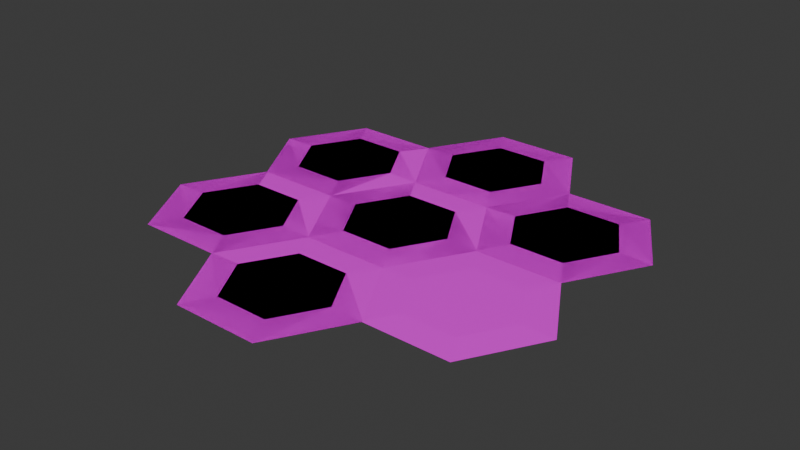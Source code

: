 # Source: ConstructionZone.blend  (saved by Blender 4.0.36; exported with 4.5.12 LTS)
import bpy
from mathutils import Matrix  # noqa: F401  (used for matrix-valued properties, if any)

bpy.ops.wm.read_factory_settings(use_empty=True)
scene = bpy.context.scene
scene.name = 'Scene'

# ---- collections
col_collection = bpy.data.collections.new('Collection'); scene.collection.children.link(col_collection)
col_misc = bpy.data.collections.new('Misc'); scene.collection.children.link(col_misc)
col_zone_double = bpy.data.collections.new('Zone.Double'); scene.collection.children.link(col_zone_double)
col_zone_tripple = bpy.data.collections.new('Zone.Tripple'); scene.collection.children.link(col_zone_tripple)
col_zone_quad = bpy.data.collections.new('Zone.Quad'); scene.collection.children.link(col_zone_quad)
col_zone_quint = bpy.data.collections.new('Zone.Quint'); scene.collection.children.link(col_zone_quint)
col_zone_sext = bpy.data.collections.new('Zone.Sext'); scene.collection.children.link(col_zone_sext)
col_zone_sept = bpy.data.collections.new('Zone.Sept'); scene.collection.children.link(col_zone_sept)

# ---- images (referenced by path relative to the original .blend; pixels are not part of the script)
import os
ASSET_DIR = os.environ.get("B2B_ASSET_DIR", "")  # directory of the original .blend (textures are referenced by path, not embedded)
HERE = os.path.dirname(os.path.abspath(__file__))  # packed textures are extracted next to this script under _unpacked/

def load_image(name, relpath, width, height, colorspace="sRGB"):
    """Load a texture the original file referenced (path relative to the .blend, or extracted next to this script)."""
    p = next((c for c in (os.path.join(HERE, relpath), os.path.join(ASSET_DIR, relpath)) if relpath and os.path.exists(c)), "")
    if p:
        img = bpy.data.images.load(p, check_existing=True)
        img.name = name
    else:  # same state as the original file: an image datablock whose file is absent (Cycles renders it pink)
        img = bpy.data.images.new(name, width, height)
        img.source = "FILE"
        img.filepath = "//" + (relpath or name)
    img.colorspace_settings.name = colorspace
    return img
img_dirt01_png = load_image('dirt01.png', 'dirt01.png', 1024, 1024, 'sRGB')
img_path_png_001 = load_image('path.png.001', 'path.png', 1024, 1024, 'sRGB')
img_hazardlines_png = load_image('HazardLines.png', 'HazardLines.png', 1024, 1024, 'sRGB')

# ---- materials (node trees are filled in below, after node groups)
mat_dirt = bpy.data.materials.new('Dirt')
mat_dirt.use_transparent_shadow = False
mat_path_001 = bpy.data.materials.new('Path.001')
mat_path_001.use_transparent_shadow = False
mat_constructionsign = bpy.data.materials.new('ConstructionSign')
mat_constructionsign.use_transparent_shadow = False

# ---- node groups
ng_auto_smooth = bpy.data.node_groups.new('Auto Smooth', 'GeometryNodeTree')
_s = ng_auto_smooth.interface.new_socket(name='Geometry', in_out='OUTPUT', socket_type='NodeSocketGeometry')
_s = ng_auto_smooth.interface.new_socket(name='Geometry', in_out='INPUT', socket_type='NodeSocketGeometry')
_s = ng_auto_smooth.interface.new_socket(name='Angle', in_out='INPUT', socket_type='NodeSocketFloat')
_s.subtype = 'ANGLE'
_s.min_value = 0.0
_s.max_value = 3.142
ng_auto_smooth.is_modifier = True
_N = ng_auto_smooth.nodes; _L = ng_auto_smooth.links
n0 = _N.new('NodeGroupOutput'); n0.name = 'Group Output'; n0.location = (480, -100)
n1 = _N.new('NodeGroupInput'); n1.name = 'Group Input'; n1.location = (-420, -300)
n2 = _N.new('NodeGroupInput'); n2.name = 'Group Input.001'; n2.location = (-60, -100)
n3 = _N.new('GeometryNodeSetShadeSmooth'); n3.name = 'Set Shade Smooth'; n3.location = (120, -100)
n3.domain = 'EDGE'
n4 = _N.new('GeometryNodeSetShadeSmooth'); n4.name = 'Set Shade Smooth.001'; n4.location = (300, -100)
n5 = _N.new('GeometryNodeInputMeshEdgeAngle'); n5.name = 'Edge Angle'; n5.location = (-420, -220)
n6 = _N.new('GeometryNodeInputEdgeSmooth'); n6.name = 'Is Edge Smooth'; n6.location = (-60, -160)
n7 = _N.new('GeometryNodeInputShadeSmooth'); n7.name = 'Is Face Smooth'; n7.location = (-240, -340)
n8 = _N.new('FunctionNodeBooleanMath'); n8.name = 'Boolean Math'; n8.location = (-60, -220)
n9 = _N.new('FunctionNodeCompare'); n9.name = 'Compare'; n9.location = (-240, -180)
n9.operation = 'LESS_EQUAL'
_L.new(n5.outputs[0], n9.inputs[0])
_L.new(n4.outputs[0], n0.inputs[0])
_L.new(n1.outputs[1], n9.inputs[1])
_L.new(n9.outputs[0], n8.inputs[0])
_L.new(n7.outputs[0], n8.inputs[1])
_L.new(n2.outputs[0], n3.inputs[0])
_L.new(n6.outputs[0], n3.inputs[1])
_L.new(n3.outputs[0], n4.inputs[0])
_L.new(n8.outputs[0], n3.inputs[2])
n0.is_active_output = True

# ---- material node trees
mat_dirt.use_nodes = True; mat_dirt.node_tree.nodes.clear()
_N = mat_dirt.node_tree.nodes; _L = mat_dirt.node_tree.links
n0 = _N.new('ShaderNodeBsdfPrincipled'); n0.name = 'Principled BSDF'; n0.location = (10, 300)
n0.inputs[3].default_value = 1.45
n0.inputs[13].default_value = 0.0
n1 = _N.new('ShaderNodeOutputMaterial'); n1.name = 'Material Output'; n1.location = (300, 300)
n2 = _N.new('ShaderNodeTexImage'); n2.name = 'Image Texture'; n2.location = (-280, 280)
n2.image = img_dirt01_png
_L.new(n0.outputs[0], n1.inputs[0])
_L.new(n2.outputs[0], n0.inputs[0])
n1.is_active_output = True
mat_path_001.use_nodes = True; mat_path_001.node_tree.nodes.clear()
_N = mat_path_001.node_tree.nodes; _L = mat_path_001.node_tree.links
n0 = _N.new('ShaderNodeBsdfPrincipled'); n0.name = 'Principled BSDF'; n0.location = (10, 300)
n0.inputs[3].default_value = 1.45
n0.inputs[13].default_value = 0.0
n1 = _N.new('ShaderNodeOutputMaterial'); n1.name = 'Material Output'; n1.location = (300, 300)
n2 = _N.new('ShaderNodeTexImage'); n2.name = 'Image Texture'; n2.location = (-280, 280)
n2.image = img_path_png_001
_L.new(n0.outputs[0], n1.inputs[0])
_L.new(n2.outputs[0], n0.inputs[0])
n1.is_active_output = True
mat_constructionsign.use_nodes = True; mat_constructionsign.node_tree.nodes.clear()
_N = mat_constructionsign.node_tree.nodes; _L = mat_constructionsign.node_tree.links
n0 = _N.new('ShaderNodeOutputMaterial'); n0.name = 'Material Output'; n0.location = (300, 300)
n1 = _N.new('ShaderNodeBsdfPrincipled'); n1.name = 'Principled BSDF'; n1.location = (10, 300)
n1.inputs[3].default_value = 1.45
n2 = _N.new('ShaderNodeTexImage'); n2.name = 'Image Texture'; n2.location = (-520, 280)
n2.image = img_hazardlines_png
_L.new(n1.outputs[0], n0.inputs[0])
_L.new(n2.outputs[0], n1.inputs[0])
n0.is_active_output = True

# ---- world
world_world = bpy.data.worlds.new('World'); scene.world = world_world
world_world.use_nodes = True; world_world.node_tree.nodes.clear()
_N = world_world.node_tree.nodes; _L = world_world.node_tree.links
n0 = _N.new('ShaderNodeOutputWorld'); n0.name = 'World Output'; n0.location = (300, 300)
n1 = _N.new('ShaderNodeBackground'); n1.name = 'Background'; n1.location = (10, 300)
n1.inputs[0].default_value = (0.05088, 0.05088, 0.05088, 1.0)
_L.new(n1.outputs[0], n0.inputs[0])
n0.is_active_output = True
world_world.color = (0.05088, 0.05088, 0.05088)
world_world.use_sun_shadow = False
world_world.sun_shadow_jitter_overblur = 0.0

# ---- meshes
me_circle_011 = bpy.data.meshes.new('Circle.011')
me_circle_011.from_pydata([(-1.452, 2.516, 0.1438), (-2.905, -0.01697, 0.1438), (1.452, -2.516, 0.1438), (-2.179, -1.258, 0.1438), (2.179, 1.258, 0.1438), (2.402, -4.245, 0.07585), (0.0, -4.245, 0.07585), (0.0, -2.516, 0.1438), (-1.452, -2.516, 0.1438), (2.384e-07, -4.644, -0.06967), (-2.73, -4.644, -0.06967), (-2.49, -4.245, 0.07585), (-4.892, -0.01697, 0.07585), (-3.691, -2.131, 0.07585), (-4.052, -2.339, -0.06967), (-5.373, -0.01697, -0.06967), (-4.052, 2.339, -0.06967), (-2.179, 1.258, 0.1438), (-2.73, 4.644, -0.06967), (-3.691, 2.131, 0.07585), (-2.402, 4.262, 0.07585), (1.452, 2.516, 0.1438), (2.402, 4.262, 0.07585), (1.389e-06, 4.262, 0.07585), (1.286e-06, 4.644, -0.06967), (8.197e-07, 2.516, 0.1438), (2.73, 4.644, -0.06967), (3.691, 2.131, 0.07585), (4.052, 2.339, -0.06967), (2.905, -0.01697, 0.1438), (5.373, -0.01697, -0.06967), (4.892, -0.01697, 0.07585), (3.691, -2.131, 0.07585), (4.052, -2.339, -0.06967), (2.179, -1.258, 0.1438), (2.73, -4.644, -0.06967)], [], [(4, 21, 0, 17), (34, 3, 8, 2), (29, 1, 3, 34), (29, 4, 17, 1), (6, 9, 35, 5), (2, 7, 6, 5), (6, 11, 10, 9), (8, 11, 6, 7), (13, 14, 10, 11), (8, 3, 13, 11), (13, 12, 15, 14), (1, 12, 13, 3), (19, 16, 15, 12), (1, 17, 19, 12), (19, 20, 18, 16), (0, 20, 19, 17), (23, 24, 18, 20), (0, 25, 23, 20), (23, 22, 26, 24), (21, 22, 23, 25), (27, 28, 26, 22), (21, 4, 27, 22), (27, 31, 30, 28), (29, 31, 27, 4), (32, 33, 30, 31), (29, 34, 32, 31), (32, 5, 35, 33), (2, 5, 32, 34)])
me_circle_011.polygons.foreach_set('use_smooth', [True] * 28)
me_circle_011.polygons.foreach_set('material_index', [0, 0, 0, 0, 1, 1, 1, 1, 1, 1, 1, 1, 1, 1, 1, 1, 1, 1, 1, 1, 1, 1, 1, 1, 1, 1, 1, 1])
_uv = me_circle_011.uv_layers.new(name='UVMap')
_uv.uv.foreach_set('vector', [0.7042, 0.6179, 0.6361, 0.7358, 0.3639, 0.7358, 0.2958, 0.6179, 0.7042, 0.3821, 0.2958, 0.3821, 0.3639, 0.2642, 0.6361, 0.2642, 0.7722, 0.5, 0.2278, 0.5, 0.2958, 0.3821, 0.7042, 0.3821, 0.7722, 0.5, 0.7042, 0.6179, 0.2958, 0.6179, 0.2278, 0.5, 0.1843, 0.5976, 0.1453, 0.5973, 0.1478, 0.3497, 0.1865, 0.3725, 0.3398, 0.463, 0.3385, 0.5991, 0.1843, 0.5976, 0.1865, 0.3725, 0.1843, 0.5976, 0.1865, 0.3725, 0.1478, 0.3497, 0.1453, 0.5973, 0.3398, 0.463, 0.1865, 0.3725, 0.1843, 0.5976, 0.3385, 0.5991, 0.1843, 0.5976, 0.1453, 0.5973, 0.1478, 0.3497, 0.1865, 0.3725, 0.3398, 0.463, 0.3385, 0.5991, 0.1843, 0.5976, 0.1865, 0.3725, 0.1843, 0.5976, 0.1865, 0.3725, 0.1478, 0.3497, 0.1453, 0.5973, 0.3398, 0.463, 0.1865, 0.3725, 0.1843, 0.5976, 0.3385, 0.5991, 0.1843, 0.5976, 0.1453, 0.5973, 0.1478, 0.3497, 0.1865, 0.3725, 0.3398, 0.463, 0.3385, 0.5991, 0.1843, 0.5976, 0.1865, 0.3725, 0.1843, 0.5976, 0.1865, 0.3725, 0.1478, 0.3497, 0.1453, 0.5973, 0.3398, 0.463, 0.1865, 0.3725, 0.1843, 0.5976, 0.3385, 0.5991, 0.1843, 0.5976, 0.1453, 0.5973, 0.1478, 0.3497, 0.1865, 0.3725, 0.3398, 0.463, 0.3385, 0.5991, 0.1843, 0.5976, 0.1865, 0.3725, 0.1843, 0.5976, 0.1865, 0.3725, 0.1478, 0.3497, 0.1453, 0.5973, 0.3398, 0.463, 0.1865, 0.3725, 0.1843, 0.5976, 0.3385, 0.5991, 0.1843, 0.5976, 0.1453, 0.5973, 0.1478, 0.3497, 0.1865, 0.3725, 0.3398, 0.463, 0.3385, 0.5991, 0.1843, 0.5976, 0.1865, 0.3725, 0.1843, 0.5976, 0.1865, 0.3725, 0.1478, 0.3497, 0.1453, 0.5973, 0.3398, 0.463, 0.1865, 0.3725, 0.1843, 0.5976, 0.3385, 0.5991, 0.1843, 0.5976, 0.1453, 0.5973, 0.1478, 0.3497, 0.1865, 0.3725, 0.3398, 0.463, 0.3385, 0.5991, 0.1843, 0.5976, 0.1865, 0.3725, 0.1843, 0.5976, 0.1865, 0.3725, 0.1478, 0.3497, 0.1453, 0.5973, 0.3398, 0.463, 0.1865, 0.3725, 0.1843, 0.5976, 0.3385, 0.5991])
me_circle_011.materials.append(mat_dirt)
me_circle_011.materials.append(mat_path_001)
me_circle_011.update()
me_circle_016 = bpy.data.meshes.new('Circle.016')
me_circle_016.from_pydata([(-2.55, 4.417, 0.3518), (-5.101, -1.841e-07, 0.3518), (-2.55, -4.417, 0.3518), (2.55, -4.417, 0.3518), (5.101, 1.841e-07, 0.3518), (2.55, 4.417, 0.3518), (-3.191, -3.155e-07, 0.4067), (-1.595, 2.763, 0.4067), (-1.595, -2.763, 0.4067), (1.595, -2.763, 0.4067), (3.191, 3.155e-07, 0.4067), (1.595, 2.763, 0.4067)], [], [(8, 9, 10, 6), (7, 6, 10, 11), (6, 7, 0, 1), (8, 6, 1, 2), (9, 8, 2, 3), (10, 9, 3, 4), (11, 10, 4, 5), (7, 11, 5, 0)])
_uv = me_circle_016.uv_layers.new(name='UVMap')
_uv.uv.foreach_set('vector', [0.3473, 0.2318, 0.657, 0.2318, 0.8119, 0.5, 0.1925, 0.5, 0.3473, 0.7682, 0.1925, 0.5, 0.8119, 0.5, 0.657, 0.7682, 0.8132, 0.1776, 0.1868, 0.1776, -2.491e-08, -4.424e-09, 1.0, 1.199e-09, 0.8132, 0.1776, 0.1868, 0.1776, 4.889e-09, -4.424e-09, 1.0, 4.135e-10, 0.8132, 0.1776, 0.1868, 0.1776, 4.889e-09, 1.145e-08, 1.0, 3.721e-10, 0.8132, 0.1776, 0.1868, 0.1776, -5.472e-08, -4.424e-09, 1.0, -2.812e-09, 0.8132, 0.1776, 0.1868, 0.1776, 3.469e-08, 8.683e-10, 1.0, 4.548e-10, 0.8132, 0.1776, 0.1868, 0.1776, 3.469e-08, 8.683e-10, 1.0, 3.308e-10])
me_circle_016.materials.append(mat_constructionsign)
me_circle_016.update()
me_circle_019 = bpy.data.meshes.new('Circle.019')
me_circle_019.from_pydata([(-2.55, 4.417, 0.3518), (-5.101, -1.841e-07, 0.3518), (-2.55, -4.417, 0.3518), (2.55, -4.417, 0.3518), (-3.191, -3.155e-07, 0.4067), (-1.595, 2.763, 0.4067), (-1.595, -2.763, 0.4067), (1.595, -2.763, 0.4067), (3.191, 3.155e-07, 0.4067), (1.595, 2.763, 0.4067), (5.05, 8.817, 0.3518), (2.499, 4.4, 0.3518), (5.05, -0.01721, 0.3518), (10.15, -0.01721, 0.3518), (12.7, 4.4, 0.3518), (10.15, 8.817, 0.3518), (4.409, 4.4, 0.4067), (6.005, 7.163, 0.4067), (6.005, 1.637, 0.4067), (9.195, 1.637, 0.4067), (10.79, 4.4, 0.4067), (9.195, 7.163, 0.4067)], [], [(6, 7, 8, 4), (5, 4, 8, 9), (4, 5, 0, 1), (6, 4, 1, 2), (7, 6, 2, 3), (8, 7, 3, 12), (9, 8, 12, 11), (5, 9, 11, 0), (18, 19, 20, 16), (17, 16, 20, 21), (16, 17, 10, 11), (18, 16, 11, 12), (19, 18, 12, 13), (20, 19, 13, 14), (21, 20, 14, 15), (17, 21, 15, 10)])
_uv = me_circle_019.uv_layers.new(name='UVMap')
_uv.uv.foreach_set('vector', [0.3473, 0.2318, 0.657, 0.2318, 0.8119, 0.5, 0.1925, 0.5, 0.3473, 0.7682, 0.1925, 0.5, 0.8119, 0.5, 0.657, 0.7682, 0.8132, 0.1776, 0.1868, 0.1776, -2.491e-08, -4.424e-09, 1.0, 1.199e-09, 0.8132, 0.1776, 0.1868, 0.1776, 4.889e-09, -4.424e-09, 1.0, 4.135e-10, 0.8132, 0.1776, 0.1868, 0.1776, 4.889e-09, 1.145e-08, 1.0, 3.721e-10, 0.8132, 0.1776, 0.1868, 0.1776, -5.472e-08, -4.424e-09, 1.0, -2.812e-09, 0.8132, 0.1776, 0.1868, 0.1776, 3.469e-08, 8.683e-10, 1.0, 4.548e-10, 0.8132, 0.1776, 0.1868, 0.1776, 3.469e-08, 8.683e-10, 1.0, 3.308e-10, 0.3473, 0.2318, 0.657, 0.2318, 0.8119, 0.5, 0.1925, 0.5, 0.3473, 0.7682, 0.1925, 0.5, 0.8119, 0.5, 0.657, 0.7682, 0.8132, 0.1776, 0.1868, 0.1776, -2.491e-08, -4.424e-09, 1.0, 1.199e-09, 0.8132, 0.1776, 0.1868, 0.1776, 4.889e-09, -4.424e-09, 1.0, 4.135e-10, 0.8132, 0.1776, 0.1868, 0.1776, 4.889e-09, 1.145e-08, 1.0, 3.721e-10, 0.8132, 0.1776, 0.1868, 0.1776, -5.472e-08, -4.424e-09, 1.0, -2.812e-09, 0.8132, 0.1776, 0.1868, 0.1776, 3.469e-08, 8.683e-10, 1.0, 4.548e-10, 0.8132, 0.1776, 0.1868, 0.1776, 3.469e-08, 8.683e-10, 1.0, 3.308e-10])
me_circle_019.materials.append(mat_constructionsign)
me_circle_019.update()
me_circle_020 = bpy.data.meshes.new('Circle.020')
me_circle_020.from_pydata([(-5.101, -1.841e-07, 0.3518), (-2.55, -4.417, 0.3518), (2.55, -4.417, 0.3518), (-3.191, -3.155e-07, 0.4067), (-1.595, 2.763, 0.4067), (-1.595, -2.763, 0.4067), (1.595, -2.763, 0.4067), (3.191, 3.155e-07, 0.4067), (1.595, 2.763, 0.4067), (5.05, 8.817, 0.3518), (5.05, -0.01721, 0.3518), (10.15, -0.01721, 0.3518), (12.7, 4.4, 0.3518), (10.15, 8.817, 0.3518), (4.409, 4.4, 0.4067), (6.005, 7.163, 0.4067), (6.005, 1.637, 0.4067), (9.195, 1.637, 0.4067), (10.79, 4.4, 0.4067), (9.195, 7.163, 0.4067), (-2.55, 13.22, 0.3518), (-5.101, 8.8, 0.3518), (-2.55, 4.383, 0.3518), (2.55, 4.383, 0.3518), (2.55, 13.22, 0.3518), (-3.191, 8.8, 0.4067), (-1.595, 11.56, 0.4067), (-1.595, 6.037, 0.4067), (1.595, 6.037, 0.4067), (3.191, 8.8, 0.4067), (1.595, 11.56, 0.4067)], [], [(5, 6, 7, 3), (4, 3, 7, 8), (3, 4, 22, 0), (5, 3, 0, 1), (6, 5, 1, 2), (7, 6, 2, 10), (8, 7, 10, 23), (4, 8, 23, 22), (16, 17, 18, 14), (15, 14, 18, 19), (14, 15, 9, 23), (16, 14, 23, 10), (17, 16, 10, 11), (18, 17, 11, 12), (19, 18, 12, 13), (15, 19, 13, 9), (27, 28, 29, 25), (26, 25, 29, 30), (25, 26, 20, 21), (27, 25, 21, 22), (28, 27, 22, 23), (29, 28, 23, 9), (30, 29, 9, 24), (26, 30, 24, 20)])
_uv = me_circle_020.uv_layers.new(name='UVMap')
_uv.uv.foreach_set('vector', [0.3473, 0.2318, 0.657, 0.2318, 0.8119, 0.5, 0.1925, 0.5, 0.3473, 0.7682, 0.1925, 0.5, 0.8119, 0.5, 0.657, 0.7682, 0.8132, 0.1776, 0.1868, 0.1776, -2.491e-08, -4.424e-09, 1.0, 1.199e-09, 0.8132, 0.1776, 0.1868, 0.1776, 4.889e-09, -4.424e-09, 1.0, 4.135e-10, 0.8132, 0.1776, 0.1868, 0.1776, 4.889e-09, 1.145e-08, 1.0, 3.721e-10, 0.8132, 0.1776, 0.1868, 0.1776, -5.472e-08, -4.424e-09, 1.0, -2.812e-09, 0.8132, 0.1776, 0.1868, 0.1776, 3.469e-08, 8.683e-10, 1.0, 4.548e-10, 0.8132, 0.1776, 0.1868, 0.1776, 3.469e-08, 8.683e-10, 1.0, 3.308e-10, 0.3473, 0.2318, 0.657, 0.2318, 0.8119, 0.5, 0.1925, 0.5, 0.3473, 0.7682, 0.1925, 0.5, 0.8119, 0.5, 0.657, 0.7682, 0.8132, 0.1776, 0.1868, 0.1776, -2.491e-08, -4.424e-09, 1.0, 1.199e-09, 0.8132, 0.1776, 0.1868, 0.1776, 4.889e-09, -4.424e-09, 1.0, 4.135e-10, 0.8132, 0.1776, 0.1868, 0.1776, 4.889e-09, 1.145e-08, 1.0, 3.721e-10, 0.8132, 0.1776, 0.1868, 0.1776, -5.472e-08, -4.424e-09, 1.0, -2.812e-09, 0.8132, 0.1776, 0.1868, 0.1776, 3.469e-08, 8.683e-10, 1.0, 4.548e-10, 0.8132, 0.1776, 0.1868, 0.1776, 3.469e-08, 8.683e-10, 1.0, 3.308e-10, 0.3473, 0.2318, 0.657, 0.2318, 0.8119, 0.5, 0.1925, 0.5, 0.3473, 0.7682, 0.1925, 0.5, 0.8119, 0.5, 0.657, 0.7682, 0.8132, 0.1776, 0.1868, 0.1776, -2.491e-08, -4.424e-09, 1.0, 1.199e-09, 0.8132, 0.1776, 0.1868, 0.1776, 4.889e-09, -4.424e-09, 1.0, 4.135e-10, 0.8132, 0.1776, 0.1868, 0.1776, 4.889e-09, 1.145e-08, 1.0, 3.721e-10, 0.8132, 0.1776, 0.1868, 0.1776, -5.472e-08, -4.424e-09, 1.0, -2.812e-09, 0.8132, 0.1776, 0.1868, 0.1776, 3.469e-08, 8.683e-10, 1.0, 4.548e-10, 0.8132, 0.1776, 0.1868, 0.1776, 3.469e-08, 8.683e-10, 1.0, 3.308e-10])
me_circle_020.materials.append(mat_constructionsign)
me_circle_020.update()
me_circle_023 = bpy.data.meshes.new('Circle.023')
me_circle_023.from_pydata([(-2.55, 4.417, 0.3518), (-5.101, -1.841e-07, 0.3518), (-2.55, -4.417, 0.3518), (2.55, -4.417, 0.3518), (-3.191, -3.155e-07, 0.4067), (-1.595, 2.763, 0.4067), (-1.595, -2.763, 0.4067), (1.595, -2.763, 0.4067), (3.191, 3.155e-07, 0.4067), (1.595, 2.763, 0.4067), (5.05, 8.817, 0.3518), (2.499, 4.4, 0.3518), (5.05, -0.01721, 0.3518), (10.15, -0.01721, 0.3518), (12.7, 4.4, 0.3518), (10.15, 8.817, 0.3518), (4.409, 4.4, 0.4067), (6.005, 7.163, 0.4067), (6.005, 1.637, 0.4067), (9.195, 1.637, 0.4067), (10.79, 4.4, 0.4067), (9.195, 7.163, 0.4067), (-10.15, 8.817, 0.3518), (-12.7, 4.4, 0.3518), (-10.15, -0.01721, 0.3518), (-5.05, 8.817, 0.3518), (-10.79, 4.4, 0.4067), (-9.195, 7.163, 0.4067), (-9.195, 1.637, 0.4067), (-6.005, 1.637, 0.4067), (-4.409, 4.4, 0.4067), (-6.005, 7.163, 0.4067)], [], [(6, 7, 8, 4), (5, 4, 8, 9), (4, 5, 0, 1), (6, 4, 1, 2), (7, 6, 2, 3), (8, 7, 3, 12), (9, 8, 12, 11), (5, 9, 11, 0), (18, 19, 20, 16), (17, 16, 20, 21), (16, 17, 10, 11), (18, 16, 11, 12), (19, 18, 12, 13), (20, 19, 13, 14), (21, 20, 14, 15), (17, 21, 15, 10), (28, 29, 30, 26), (27, 26, 30, 31), (26, 27, 22, 23), (28, 26, 23, 24), (29, 28, 24, 1), (30, 29, 1, 0), (31, 30, 0, 25), (27, 31, 25, 22)])
_uv = me_circle_023.uv_layers.new(name='UVMap')
_uv.uv.foreach_set('vector', [0.3473, 0.2318, 0.657, 0.2318, 0.8119, 0.5, 0.1925, 0.5, 0.3473, 0.7682, 0.1925, 0.5, 0.8119, 0.5, 0.657, 0.7682, 0.8132, 0.1776, 0.1868, 0.1776, -2.491e-08, -4.424e-09, 1.0, 1.199e-09, 0.8132, 0.1776, 0.1868, 0.1776, 4.889e-09, -4.424e-09, 1.0, 4.135e-10, 0.8132, 0.1776, 0.1868, 0.1776, 4.889e-09, 1.145e-08, 1.0, 3.721e-10, 0.8132, 0.1776, 0.1868, 0.1776, -5.472e-08, -4.424e-09, 1.0, -2.812e-09, 0.8132, 0.1776, 0.1868, 0.1776, 3.469e-08, 8.683e-10, 1.0, 4.548e-10, 0.8132, 0.1776, 0.1868, 0.1776, 3.469e-08, 8.683e-10, 1.0, 3.308e-10, 0.3473, 0.2318, 0.657, 0.2318, 0.8119, 0.5, 0.1925, 0.5, 0.3473, 0.7682, 0.1925, 0.5, 0.8119, 0.5, 0.657, 0.7682, 0.8132, 0.1776, 0.1868, 0.1776, -2.491e-08, -4.424e-09, 1.0, 1.199e-09, 0.8132, 0.1776, 0.1868, 0.1776, 4.889e-09, -4.424e-09, 1.0, 4.135e-10, 0.8132, 0.1776, 0.1868, 0.1776, 4.889e-09, 1.145e-08, 1.0, 3.721e-10, 0.8132, 0.1776, 0.1868, 0.1776, -5.472e-08, -4.424e-09, 1.0, -2.812e-09, 0.8132, 0.1776, 0.1868, 0.1776, 3.469e-08, 8.683e-10, 1.0, 4.548e-10, 0.8132, 0.1776, 0.1868, 0.1776, 3.469e-08, 8.683e-10, 1.0, 3.308e-10, 0.3473, 0.2318, 0.657, 0.2318, 0.8119, 0.5, 0.1925, 0.5, 0.3473, 0.7682, 0.1925, 0.5, 0.8119, 0.5, 0.657, 0.7682, 0.8132, 0.1776, 0.1868, 0.1776, -2.491e-08, -4.424e-09, 1.0, 1.199e-09, 0.8132, 0.1776, 0.1868, 0.1776, 4.889e-09, -4.424e-09, 1.0, 4.135e-10, 0.8132, 0.1776, 0.1868, 0.1776, 4.889e-09, 1.145e-08, 1.0, 3.721e-10, 0.8132, 0.1776, 0.1868, 0.1776, -5.472e-08, -4.424e-09, 1.0, -2.812e-09, 0.8132, 0.1776, 0.1868, 0.1776, 3.469e-08, 8.683e-10, 1.0, 4.548e-10, 0.8132, 0.1776, 0.1868, 0.1776, 3.469e-08, 8.683e-10, 1.0, 3.308e-10])
me_circle_023.materials.append(mat_constructionsign)
me_circle_023.update()
me_circle_026 = bpy.data.meshes.new('Circle.026')
me_circle_026.from_pydata([(-2.55, 4.417, 0.3518), (-5.101, -1.841e-07, 0.3518), (-2.55, -4.417, 0.3518), (2.55, -4.417, 0.3518), (-3.191, -3.155e-07, 0.4067), (-1.595, 2.763, 0.4067), (-1.595, -2.763, 0.4067), (1.595, -2.763, 0.4067), (3.191, 3.155e-07, 0.4067), (1.595, 2.763, 0.4067), (5.05, 8.817, 0.3518), (2.499, 4.4, 0.3518), (5.05, -0.01721, 0.3518), (10.15, -0.01721, 0.3518), (12.7, 4.4, 0.3518), (10.15, 8.817, 0.3518), (4.409, 4.4, 0.4067), (6.005, 7.163, 0.4067), (6.005, 1.637, 0.4067), (9.195, 1.637, 0.4067), (10.79, 4.4, 0.4067), (9.195, 7.163, 0.4067), (-10.15, 0.01721, 0.3518), (-12.7, -4.4, 0.3518), (-10.15, -8.817, 0.3518), (-5.05, -8.817, 0.3518), (-10.79, -4.4, 0.4067), (-9.195, -1.637, 0.4067), (-9.195, -7.163, 0.4067), (-6.005, -7.163, 0.4067), (-4.409, -4.4, 0.4067), (-6.005, -1.637, 0.4067)], [], [(6, 7, 8, 4), (5, 4, 8, 9), (4, 5, 0, 1), (6, 4, 1, 2), (7, 6, 2, 3), (8, 7, 3, 12), (9, 8, 12, 11), (5, 9, 11, 0), (18, 19, 20, 16), (17, 16, 20, 21), (16, 17, 10, 11), (18, 16, 11, 12), (19, 18, 12, 13), (20, 19, 13, 14), (21, 20, 14, 15), (17, 21, 15, 10), (28, 29, 30, 26), (27, 26, 30, 31), (26, 27, 22, 23), (28, 26, 23, 24), (29, 28, 24, 25), (30, 29, 25, 2), (31, 30, 2, 1), (27, 31, 1, 22)])
_uv = me_circle_026.uv_layers.new(name='UVMap')
_uv.uv.foreach_set('vector', [0.3473, 0.2318, 0.657, 0.2318, 0.8119, 0.5, 0.1925, 0.5, 0.3473, 0.7682, 0.1925, 0.5, 0.8119, 0.5, 0.657, 0.7682, 0.8132, 0.1776, 0.1868, 0.1776, -2.491e-08, -4.424e-09, 1.0, 1.199e-09, 0.8132, 0.1776, 0.1868, 0.1776, 4.889e-09, -4.424e-09, 1.0, 4.135e-10, 0.8132, 0.1776, 0.1868, 0.1776, 4.889e-09, 1.145e-08, 1.0, 3.721e-10, 0.8132, 0.1776, 0.1868, 0.1776, -5.472e-08, -4.424e-09, 1.0, -2.812e-09, 0.8132, 0.1776, 0.1868, 0.1776, 3.469e-08, 8.683e-10, 1.0, 4.548e-10, 0.8132, 0.1776, 0.1868, 0.1776, 3.469e-08, 8.683e-10, 1.0, 3.308e-10, 0.3473, 0.2318, 0.657, 0.2318, 0.8119, 0.5, 0.1925, 0.5, 0.3473, 0.7682, 0.1925, 0.5, 0.8119, 0.5, 0.657, 0.7682, 0.8132, 0.1776, 0.1868, 0.1776, -2.491e-08, -4.424e-09, 1.0, 1.199e-09, 0.8132, 0.1776, 0.1868, 0.1776, 4.889e-09, -4.424e-09, 1.0, 4.135e-10, 0.8132, 0.1776, 0.1868, 0.1776, 4.889e-09, 1.145e-08, 1.0, 3.721e-10, 0.8132, 0.1776, 0.1868, 0.1776, -5.472e-08, -4.424e-09, 1.0, -2.812e-09, 0.8132, 0.1776, 0.1868, 0.1776, 3.469e-08, 8.683e-10, 1.0, 4.548e-10, 0.8132, 0.1776, 0.1868, 0.1776, 3.469e-08, 8.683e-10, 1.0, 3.308e-10, 0.3473, 0.2318, 0.657, 0.2318, 0.8119, 0.5, 0.1925, 0.5, 0.3473, 0.7682, 0.1925, 0.5, 0.8119, 0.5, 0.657, 0.7682, 0.8132, 0.1776, 0.1868, 0.1776, -2.491e-08, -4.424e-09, 1.0, 1.199e-09, 0.8132, 0.1776, 0.1868, 0.1776, 4.889e-09, -4.424e-09, 1.0, 4.135e-10, 0.8132, 0.1776, 0.1868, 0.1776, 4.889e-09, 1.145e-08, 1.0, 3.721e-10, 0.8132, 0.1776, 0.1868, 0.1776, -5.472e-08, -4.424e-09, 1.0, -2.812e-09, 0.8132, 0.1776, 0.1868, 0.1776, 3.469e-08, 8.683e-10, 1.0, 4.548e-10, 0.8132, 0.1776, 0.1868, 0.1776, 3.469e-08, 8.683e-10, 1.0, 3.308e-10])
me_circle_026.materials.append(mat_constructionsign)
me_circle_026.update()
me_circle_035 = bpy.data.meshes.new('Circle.035')
me_circle_035.from_pydata([(-5.101, -1.841e-07, 0.3518), (-2.55, -4.417, 0.3518), (2.55, -4.417, 0.3518), (-3.191, -3.155e-07, 0.4067), (-1.595, 2.763, 0.4067), (-1.595, -2.763, 0.4067), (1.595, -2.763, 0.4067), (3.191, 3.155e-07, 0.4067), (1.595, 2.763, 0.4067), (5.05, -0.01721, 0.3518), (10.15, -0.01721, 0.3518), (12.7, 4.4, 0.3518), (10.15, 8.817, 0.3518), (4.409, 4.4, 0.4067), (6.005, 7.163, 0.4067), (6.005, 1.637, 0.4067), (9.195, 1.637, 0.4067), (10.79, 4.4, 0.4067), (9.195, 7.163, 0.4067), (-2.55, 13.22, 0.3518), (-5.101, 8.8, 0.3518), (-2.55, 4.383, 0.3518), (2.55, 4.383, 0.3518), (5.101, 8.8, 0.3518), (2.55, 13.22, 0.3518), (-3.191, 8.8, 0.4067), (-1.595, 11.56, 0.4067), (-1.595, 6.037, 0.4067), (1.595, 6.037, 0.4067), (3.191, 8.8, 0.4067), (1.595, 11.56, 0.4067), (-10.15, 8.817, 0.3518), (-12.7, 4.4, 0.3518), (-10.15, -0.01721, 0.3518), (-10.79, 4.4, 0.4067), (-9.195, 7.163, 0.4067), (-9.195, 1.637, 0.4067), (-6.005, 1.637, 0.4067), (-4.409, 4.4, 0.4067), (-6.005, 7.163, 0.4067)], [], [(5, 6, 7, 3), (4, 3, 7, 8), (3, 4, 21, 0), (5, 3, 0, 1), (6, 5, 1, 2), (7, 6, 2, 9), (8, 7, 9, 22), (4, 8, 22, 21), (15, 16, 17, 13), (14, 13, 17, 18), (13, 14, 23, 22), (15, 13, 22, 9), (16, 15, 9, 10), (17, 16, 10, 11), (18, 17, 11, 12), (14, 18, 12, 23), (27, 28, 29, 25), (26, 25, 29, 30), (25, 26, 19, 20), (27, 25, 20, 21), (28, 27, 21, 22), (29, 28, 22, 23), (30, 29, 23, 24), (26, 30, 24, 19), (36, 37, 38, 34), (35, 34, 38, 39), (34, 35, 31, 32), (36, 34, 32, 33), (37, 36, 33, 0), (38, 37, 0, 21), (39, 38, 21, 20), (35, 39, 20, 31)])
_uv = me_circle_035.uv_layers.new(name='UVMap')
_uv.uv.foreach_set('vector', [0.3473, 0.2318, 0.657, 0.2318, 0.8119, 0.5, 0.1925, 0.5, 0.3473, 0.7682, 0.1925, 0.5, 0.8119, 0.5, 0.657, 0.7682, 0.8132, 0.1776, 0.1868, 0.1776, -2.491e-08, -4.424e-09, 1.0, 1.199e-09, 0.8132, 0.1776, 0.1868, 0.1776, 4.889e-09, -4.424e-09, 1.0, 4.135e-10, 0.8132, 0.1776, 0.1868, 0.1776, 4.889e-09, 1.145e-08, 1.0, 3.721e-10, 0.8132, 0.1776, 0.1868, 0.1776, -5.472e-08, -4.424e-09, 1.0, -2.812e-09, 0.8132, 0.1776, 0.1868, 0.1776, 3.469e-08, 8.683e-10, 1.0, 4.548e-10, 0.8132, 0.1776, 0.1868, 0.1776, 3.469e-08, 8.683e-10, 1.0, 3.308e-10, 0.3473, 0.2318, 0.657, 0.2318, 0.8119, 0.5, 0.1925, 0.5, 0.3473, 0.7682, 0.1925, 0.5, 0.8119, 0.5, 0.657, 0.7682, 0.8132, 0.1776, 0.1868, 0.1776, -2.491e-08, -4.424e-09, 1.0, 1.199e-09, 0.8132, 0.1776, 0.1868, 0.1776, 4.889e-09, -4.424e-09, 1.0, 4.135e-10, 0.8132, 0.1776, 0.1868, 0.1776, 4.889e-09, 1.145e-08, 1.0, 3.721e-10, 0.8132, 0.1776, 0.1868, 0.1776, -5.472e-08, -4.424e-09, 1.0, -2.812e-09, 0.8132, 0.1776, 0.1868, 0.1776, 3.469e-08, 8.683e-10, 1.0, 4.548e-10, 0.8132, 0.1776, 0.1868, 0.1776, 3.469e-08, 8.683e-10, 1.0, 3.308e-10, 0.3473, 0.2318, 0.657, 0.2318, 0.8119, 0.5, 0.1925, 0.5, 0.3473, 0.7682, 0.1925, 0.5, 0.8119, 0.5, 0.657, 0.7682, 0.8132, 0.1776, 0.1868, 0.1776, -2.491e-08, -4.424e-09, 1.0, 1.199e-09, 0.8132, 0.1776, 0.1868, 0.1776, 4.889e-09, -4.424e-09, 1.0, 4.135e-10, 0.8132, 0.1776, 0.1868, 0.1776, 4.889e-09, 1.145e-08, 1.0, 3.721e-10, 0.8132, 0.1776, 0.1868, 0.1776, -5.472e-08, -4.424e-09, 1.0, -2.812e-09, 0.8132, 0.1776, 0.1868, 0.1776, 3.469e-08, 8.683e-10, 1.0, 4.548e-10, 0.8132, 0.1776, 0.1868, 0.1776, 3.469e-08, 8.683e-10, 1.0, 3.308e-10, 0.3473, 0.2318, 0.657, 0.2318, 0.8119, 0.5, 0.1925, 0.5, 0.3473, 0.7682, 0.1925, 0.5, 0.8119, 0.5, 0.657, 0.7682, 0.8132, 0.1776, 0.1868, 0.1776, -2.491e-08, -4.424e-09, 1.0, 1.199e-09, 0.8132, 0.1776, 0.1868, 0.1776, 4.889e-09, -4.424e-09, 1.0, 4.135e-10, 0.8132, 0.1776, 0.1868, 0.1776, 4.889e-09, 1.145e-08, 1.0, 3.721e-10, 0.8132, 0.1776, 0.1868, 0.1776, -5.472e-08, -4.424e-09, 1.0, -2.812e-09, 0.8132, 0.1776, 0.1868, 0.1776, 3.469e-08, 8.683e-10, 1.0, 4.548e-10, 0.8132, 0.1776, 0.1868, 0.1776, 3.469e-08, 8.683e-10, 1.0, 3.308e-10])
me_circle_035.materials.append(mat_constructionsign)
me_circle_035.update()
me_circle_036 = bpy.data.meshes.new('Circle.036')
me_circle_036.from_pydata([(-2.55, -4.417, 0.3518), (2.55, -4.417, 0.3518), (-3.191, -3.155e-07, 0.4067), (-1.595, 2.763, 0.4067), (-1.595, -2.763, 0.4067), (1.595, -2.763, 0.4067), (3.191, 3.155e-07, 0.4067), (1.595, 2.763, 0.4067), (5.05, -0.01721, 0.3518), (10.15, -0.01721, 0.3518), (12.7, 4.4, 0.3518), (10.15, 8.817, 0.3518), (4.409, 4.4, 0.4067), (6.005, 7.163, 0.4067), (6.005, 1.637, 0.4067), (9.195, 1.637, 0.4067), (10.79, 4.4, 0.4067), (9.195, 7.163, 0.4067), (-2.55, 13.22, 0.3518), (-5.101, 8.8, 0.3518), (-2.55, 4.383, 0.3518), (2.55, 4.383, 0.3518), (5.101, 8.8, 0.3518), (2.55, 13.22, 0.3518), (-3.191, 8.8, 0.4067), (-1.595, 11.56, 0.4067), (-1.595, 6.037, 0.4067), (1.595, 6.037, 0.4067), (3.191, 8.8, 0.4067), (1.595, 11.56, 0.4067), (-10.15, 0.01721, 0.3518), (-12.7, -4.4, 0.3518), (-10.15, -8.817, 0.3518), (-5.05, -8.817, 0.3518), (-5.05, 0.01721, 0.3518), (-10.79, -4.4, 0.4067), (-9.195, -1.637, 0.4067), (-9.195, -7.163, 0.4067), (-6.005, -7.163, 0.4067), (-4.409, -4.4, 0.4067), (-6.005, -1.637, 0.4067)], [], [(4, 5, 6, 2), (3, 2, 6, 7), (2, 3, 20, 34), (4, 2, 34, 0), (5, 4, 0, 1), (6, 5, 1, 8), (7, 6, 8, 21), (3, 7, 21, 20), (14, 15, 16, 12), (13, 12, 16, 17), (12, 13, 22, 21), (14, 12, 21, 8), (15, 14, 8, 9), (16, 15, 9, 10), (17, 16, 10, 11), (13, 17, 11, 22), (26, 27, 28, 24), (25, 24, 28, 29), (24, 25, 18, 19), (26, 24, 19, 20), (27, 26, 20, 21), (28, 27, 21, 22), (29, 28, 22, 23), (25, 29, 23, 18), (37, 38, 39, 35), (36, 35, 39, 40), (35, 36, 30, 31), (37, 35, 31, 32), (38, 37, 32, 33), (39, 38, 33, 0), (40, 39, 0, 34), (36, 40, 34, 30)])
_uv = me_circle_036.uv_layers.new(name='UVMap')
_uv.uv.foreach_set('vector', [0.3473, 0.2318, 0.657, 0.2318, 0.8119, 0.5, 0.1925, 0.5, 0.3473, 0.7682, 0.1925, 0.5, 0.8119, 0.5, 0.657, 0.7682, 0.8132, 0.1776, 0.1868, 0.1776, -2.491e-08, -4.424e-09, 1.0, 1.199e-09, 0.8132, 0.1776, 0.1868, 0.1776, 4.889e-09, -4.424e-09, 1.0, 4.135e-10, 0.8132, 0.1776, 0.1868, 0.1776, 4.889e-09, 1.145e-08, 1.0, 3.721e-10, 0.8132, 0.1776, 0.1868, 0.1776, -5.472e-08, -4.424e-09, 1.0, -2.812e-09, 0.8132, 0.1776, 0.1868, 0.1776, 3.469e-08, 8.683e-10, 1.0, 4.548e-10, 0.8132, 0.1776, 0.1868, 0.1776, 3.469e-08, 8.683e-10, 1.0, 3.308e-10, 0.3473, 0.2318, 0.657, 0.2318, 0.8119, 0.5, 0.1925, 0.5, 0.3473, 0.7682, 0.1925, 0.5, 0.8119, 0.5, 0.657, 0.7682, 0.8132, 0.1776, 0.1868, 0.1776, -2.491e-08, -4.424e-09, 1.0, 1.199e-09, 0.8132, 0.1776, 0.1868, 0.1776, 4.889e-09, -4.424e-09, 1.0, 4.135e-10, 0.8132, 0.1776, 0.1868, 0.1776, 4.889e-09, 1.145e-08, 1.0, 3.721e-10, 0.8132, 0.1776, 0.1868, 0.1776, -5.472e-08, -4.424e-09, 1.0, -2.812e-09, 0.8132, 0.1776, 0.1868, 0.1776, 3.469e-08, 8.683e-10, 1.0, 4.548e-10, 0.8132, 0.1776, 0.1868, 0.1776, 3.469e-08, 8.683e-10, 1.0, 3.308e-10, 0.3473, 0.2318, 0.657, 0.2318, 0.8119, 0.5, 0.1925, 0.5, 0.3473, 0.7682, 0.1925, 0.5, 0.8119, 0.5, 0.657, 0.7682, 0.8132, 0.1776, 0.1868, 0.1776, -2.491e-08, -4.424e-09, 1.0, 1.199e-09, 0.8132, 0.1776, 0.1868, 0.1776, 4.889e-09, -4.424e-09, 1.0, 4.135e-10, 0.8132, 0.1776, 0.1868, 0.1776, 4.889e-09, 1.145e-08, 1.0, 3.721e-10, 0.8132, 0.1776, 0.1868, 0.1776, -5.472e-08, -4.424e-09, 1.0, -2.812e-09, 0.8132, 0.1776, 0.1868, 0.1776, 3.469e-08, 8.683e-10, 1.0, 4.548e-10, 0.8132, 0.1776, 0.1868, 0.1776, 3.469e-08, 8.683e-10, 1.0, 3.308e-10, 0.3473, 0.2318, 0.657, 0.2318, 0.8119, 0.5, 0.1925, 0.5, 0.3473, 0.7682, 0.1925, 0.5, 0.8119, 0.5, 0.657, 0.7682, 0.8132, 0.1776, 0.1868, 0.1776, -2.491e-08, -4.424e-09, 1.0, 1.199e-09, 0.8132, 0.1776, 0.1868, 0.1776, 4.889e-09, -4.424e-09, 1.0, 4.135e-10, 0.8132, 0.1776, 0.1868, 0.1776, 4.889e-09, 1.145e-08, 1.0, 3.721e-10, 0.8132, 0.1776, 0.1868, 0.1776, -5.472e-08, -4.424e-09, 1.0, -2.812e-09, 0.8132, 0.1776, 0.1868, 0.1776, 3.469e-08, 8.683e-10, 1.0, 4.548e-10, 0.8132, 0.1776, 0.1868, 0.1776, 3.469e-08, 8.683e-10, 1.0, 3.308e-10])
me_circle_036.materials.append(mat_constructionsign)
me_circle_036.update()
me_circle_040 = bpy.data.meshes.new('Circle.040')
me_circle_040.from_pydata([(-5.101, -1.841e-07, 0.3518), (-2.55, -4.417, 0.3518), (-3.191, -3.155e-07, 0.4067), (-1.595, 2.763, 0.4067), (-1.595, -2.763, 0.4067), (1.595, -2.763, 0.4067), (3.191, 3.155e-07, 0.4067), (1.595, 2.763, 0.4067), (5.05, 8.817, 0.3518), (2.499, 4.4, 0.3518), (5.05, -0.01721, 0.3518), (10.15, -0.01721, 0.3518), (12.7, 4.4, 0.3518), (10.15, 8.817, 0.3518), (4.409, 4.4, 0.4067), (6.005, 7.163, 0.4067), (6.005, 1.637, 0.4067), (9.195, 1.637, 0.4067), (10.79, 4.4, 0.4067), (9.195, 7.163, 0.4067), (-2.55, 13.22, 0.3518), (-5.101, 8.8, 0.3518), (-2.55, 4.383, 0.3518), (2.55, 13.22, 0.3518), (-3.191, 8.8, 0.4067), (-1.595, 11.56, 0.4067), (-1.595, 6.037, 0.4067), (1.595, 6.037, 0.4067), (3.191, 8.8, 0.4067), (1.595, 11.56, 0.4067), (-5.101, -8.8, 0.3518), (-2.55, -13.22, 0.3518), (2.55, -13.22, 0.3518), (5.101, -8.8, 0.3518), (2.55, -4.383, 0.3518), (-3.191, -8.8, 0.4067), (-1.595, -6.037, 0.4067), (-1.595, -11.56, 0.4067), (1.595, -11.56, 0.4067), (3.191, -8.8, 0.4067), (1.595, -6.037, 0.4067)], [], [(4, 5, 6, 2), (3, 2, 6, 7), (2, 3, 22, 0), (4, 2, 0, 1), (5, 4, 1, 34), (6, 5, 34, 10), (7, 6, 10, 9), (3, 7, 9, 22), (16, 17, 18, 14), (15, 14, 18, 19), (14, 15, 8, 9), (16, 14, 9, 10), (17, 16, 10, 11), (18, 17, 11, 12), (19, 18, 12, 13), (15, 19, 13, 8), (26, 27, 28, 24), (25, 24, 28, 29), (24, 25, 20, 21), (26, 24, 21, 22), (27, 26, 22, 9), (28, 27, 9, 8), (29, 28, 8, 23), (25, 29, 23, 20), (37, 38, 39, 35), (36, 35, 39, 40), (35, 36, 1, 30), (37, 35, 30, 31), (38, 37, 31, 32), (39, 38, 32, 33), (40, 39, 33, 34), (36, 40, 34, 1)])
_uv = me_circle_040.uv_layers.new(name='UVMap')
_uv.uv.foreach_set('vector', [0.3473, 0.2318, 0.657, 0.2318, 0.8119, 0.5, 0.1925, 0.5, 0.3473, 0.7682, 0.1925, 0.5, 0.8119, 0.5, 0.657, 0.7682, 0.8132, 0.1776, 0.1868, 0.1776, -2.491e-08, -4.424e-09, 1.0, 1.199e-09, 0.8132, 0.1776, 0.1868, 0.1776, 4.889e-09, -4.424e-09, 1.0, 4.135e-10, 0.8132, 0.1776, 0.1868, 0.1776, 4.889e-09, 1.145e-08, 1.0, 3.721e-10, 0.8132, 0.1776, 0.1868, 0.1776, -5.472e-08, -4.424e-09, 1.0, -2.812e-09, 0.8132, 0.1776, 0.1868, 0.1776, 3.469e-08, 8.683e-10, 1.0, 4.548e-10, 0.8132, 0.1776, 0.1868, 0.1776, 3.469e-08, 8.683e-10, 1.0, 3.308e-10, 0.3473, 0.2318, 0.657, 0.2318, 0.8119, 0.5, 0.1925, 0.5, 0.3473, 0.7682, 0.1925, 0.5, 0.8119, 0.5, 0.657, 0.7682, 0.8132, 0.1776, 0.1868, 0.1776, -2.491e-08, -4.424e-09, 1.0, 1.199e-09, 0.8132, 0.1776, 0.1868, 0.1776, 4.889e-09, -4.424e-09, 1.0, 4.135e-10, 0.8132, 0.1776, 0.1868, 0.1776, 4.889e-09, 1.145e-08, 1.0, 3.721e-10, 0.8132, 0.1776, 0.1868, 0.1776, -5.472e-08, -4.424e-09, 1.0, -2.812e-09, 0.8132, 0.1776, 0.1868, 0.1776, 3.469e-08, 8.683e-10, 1.0, 4.548e-10, 0.8132, 0.1776, 0.1868, 0.1776, 3.469e-08, 8.683e-10, 1.0, 3.308e-10, 0.3473, 0.2318, 0.657, 0.2318, 0.8119, 0.5, 0.1925, 0.5, 0.3473, 0.7682, 0.1925, 0.5, 0.8119, 0.5, 0.657, 0.7682, 0.8132, 0.1776, 0.1868, 0.1776, -2.491e-08, -4.424e-09, 1.0, 1.199e-09, 0.8132, 0.1776, 0.1868, 0.1776, 4.889e-09, -4.424e-09, 1.0, 4.135e-10, 0.8132, 0.1776, 0.1868, 0.1776, 4.889e-09, 1.145e-08, 1.0, 3.721e-10, 0.8132, 0.1776, 0.1868, 0.1776, -5.472e-08, -4.424e-09, 1.0, -2.812e-09, 0.8132, 0.1776, 0.1868, 0.1776, 3.469e-08, 8.683e-10, 1.0, 4.548e-10, 0.8132, 0.1776, 0.1868, 0.1776, 3.469e-08, 8.683e-10, 1.0, 3.308e-10, 0.3473, 0.2318, 0.657, 0.2318, 0.8119, 0.5, 0.1925, 0.5, 0.3473, 0.7682, 0.1925, 0.5, 0.8119, 0.5, 0.657, 0.7682, 0.8132, 0.1776, 0.1868, 0.1776, -2.491e-08, -4.424e-09, 1.0, 1.199e-09, 0.8132, 0.1776, 0.1868, 0.1776, 4.889e-09, -4.424e-09, 1.0, 4.135e-10, 0.8132, 0.1776, 0.1868, 0.1776, 4.889e-09, 1.145e-08, 1.0, 3.721e-10, 0.8132, 0.1776, 0.1868, 0.1776, -5.472e-08, -4.424e-09, 1.0, -2.812e-09, 0.8132, 0.1776, 0.1868, 0.1776, 3.469e-08, 8.683e-10, 1.0, 4.548e-10, 0.8132, 0.1776, 0.1868, 0.1776, 3.469e-08, 8.683e-10, 1.0, 3.308e-10])
me_circle_040.materials.append(mat_constructionsign)
me_circle_040.update()
me_circle_044 = bpy.data.meshes.new('Circle.044')
me_circle_044.from_pydata([(-5.101, -1.841e-07, 0.3518), (2.55, -4.417, 0.3518), (5.101, 1.841e-07, 0.3518), (-3.191, -3.155e-07, 0.4067), (-1.595, 2.763, 0.4067), (-1.595, -2.763, 0.4067), (1.595, -2.763, 0.4067), (3.191, 3.155e-07, 0.4067), (1.595, 2.763, 0.4067), (5.05, 8.817, 0.3518), (2.499, 4.4, 0.3518), (10.15, -0.01721, 0.3518), (12.7, 4.4, 0.3518), (10.15, 8.817, 0.3518), (4.409, 4.4, 0.4067), (6.005, 7.163, 0.4067), (6.005, 1.637, 0.4067), (9.195, 1.637, 0.4067), (10.79, 4.4, 0.4067), (9.195, 7.163, 0.4067), (-10.15, 8.817, 0.3518), (-12.7, 4.4, 0.3518), (-10.15, -0.01721, 0.3518), (-2.499, 4.4, 0.3518), (-5.05, 8.817, 0.3518), (-10.79, 4.4, 0.4067), (-9.195, 7.163, 0.4067), (-9.195, 1.637, 0.4067), (-6.005, 1.637, 0.4067), (-4.409, 4.4, 0.4067), (-6.005, 7.163, 0.4067), (-2.55, -4.383, 0.3518), (-5.101, -8.8, 0.3518), (-2.55, -13.22, 0.3518), (2.55, -13.22, 0.3518), (5.101, -8.8, 0.3518), (-3.191, -8.8, 0.4067), (-1.595, -6.037, 0.4067), (-1.595, -11.56, 0.4067), (1.595, -11.56, 0.4067), (3.191, -8.8, 0.4067), (1.595, -6.037, 0.4067)], [], [(5, 6, 7, 3), (4, 3, 7, 8), (3, 4, 23, 0), (5, 3, 0, 31), (6, 5, 31, 1), (7, 6, 1, 2), (8, 7, 2, 10), (4, 8, 10, 23), (16, 17, 18, 14), (15, 14, 18, 19), (14, 15, 9, 10), (16, 14, 10, 2), (17, 16, 2, 11), (18, 17, 11, 12), (19, 18, 12, 13), (15, 19, 13, 9), (27, 28, 29, 25), (26, 25, 29, 30), (25, 26, 20, 21), (27, 25, 21, 22), (28, 27, 22, 0), (29, 28, 0, 23), (30, 29, 23, 24), (26, 30, 24, 20), (38, 39, 40, 36), (37, 36, 40, 41), (36, 37, 31, 32), (38, 36, 32, 33), (39, 38, 33, 34), (40, 39, 34, 35), (41, 40, 35, 1), (37, 41, 1, 31)])
_uv = me_circle_044.uv_layers.new(name='UVMap')
_uv.uv.foreach_set('vector', [0.3473, 0.2318, 0.657, 0.2318, 0.8119, 0.5, 0.1925, 0.5, 0.3473, 0.7682, 0.1925, 0.5, 0.8119, 0.5, 0.657, 0.7682, 0.8132, 0.1776, 0.1868, 0.1776, -2.491e-08, -4.424e-09, 1.0, 1.199e-09, 0.8132, 0.1776, 0.1868, 0.1776, 4.889e-09, -4.424e-09, 1.0, 4.135e-10, 0.8132, 0.1776, 0.1868, 0.1776, 4.889e-09, 1.145e-08, 1.0, 3.721e-10, 0.8132, 0.1776, 0.1868, 0.1776, -5.472e-08, -4.424e-09, 1.0, -2.812e-09, 0.8132, 0.1776, 0.1868, 0.1776, 3.469e-08, 8.683e-10, 1.0, 4.548e-10, 0.8132, 0.1776, 0.1868, 0.1776, 3.469e-08, 8.683e-10, 1.0, 3.308e-10, 0.3473, 0.2318, 0.657, 0.2318, 0.8119, 0.5, 0.1925, 0.5, 0.3473, 0.7682, 0.1925, 0.5, 0.8119, 0.5, 0.657, 0.7682, 0.8132, 0.1776, 0.1868, 0.1776, -2.491e-08, -4.424e-09, 1.0, 1.199e-09, 0.8132, 0.1776, 0.1868, 0.1776, 4.889e-09, -4.424e-09, 1.0, 4.135e-10, 0.8132, 0.1776, 0.1868, 0.1776, 4.889e-09, 1.145e-08, 1.0, 3.721e-10, 0.8132, 0.1776, 0.1868, 0.1776, -5.472e-08, -4.424e-09, 1.0, -2.812e-09, 0.8132, 0.1776, 0.1868, 0.1776, 3.469e-08, 8.683e-10, 1.0, 4.548e-10, 0.8132, 0.1776, 0.1868, 0.1776, 3.469e-08, 8.683e-10, 1.0, 3.308e-10, 0.3473, 0.2318, 0.657, 0.2318, 0.8119, 0.5, 0.1925, 0.5, 0.3473, 0.7682, 0.1925, 0.5, 0.8119, 0.5, 0.657, 0.7682, 0.8132, 0.1776, 0.1868, 0.1776, -2.491e-08, -4.424e-09, 1.0, 1.199e-09, 0.8132, 0.1776, 0.1868, 0.1776, 4.889e-09, -4.424e-09, 1.0, 4.135e-10, 0.8132, 0.1776, 0.1868, 0.1776, 4.889e-09, 1.145e-08, 1.0, 3.721e-10, 0.8132, 0.1776, 0.1868, 0.1776, -5.472e-08, -4.424e-09, 1.0, -2.812e-09, 0.8132, 0.1776, 0.1868, 0.1776, 3.469e-08, 8.683e-10, 1.0, 4.548e-10, 0.8132, 0.1776, 0.1868, 0.1776, 3.469e-08, 8.683e-10, 1.0, 3.308e-10, 0.3473, 0.2318, 0.657, 0.2318, 0.8119, 0.5, 0.1925, 0.5, 0.3473, 0.7682, 0.1925, 0.5, 0.8119, 0.5, 0.657, 0.7682, 0.8132, 0.1776, 0.1868, 0.1776, -2.491e-08, -4.424e-09, 1.0, 1.199e-09, 0.8132, 0.1776, 0.1868, 0.1776, 4.889e-09, -4.424e-09, 1.0, 4.135e-10, 0.8132, 0.1776, 0.1868, 0.1776, 4.889e-09, 1.145e-08, 1.0, 3.721e-10, 0.8132, 0.1776, 0.1868, 0.1776, -5.472e-08, -4.424e-09, 1.0, -2.812e-09, 0.8132, 0.1776, 0.1868, 0.1776, 3.469e-08, 8.683e-10, 1.0, 4.548e-10, 0.8132, 0.1776, 0.1868, 0.1776, 3.469e-08, 8.683e-10, 1.0, 3.308e-10])
me_circle_044.materials.append(mat_constructionsign)
me_circle_044.update()
me_circle_048 = bpy.data.meshes.new('Circle.048')
me_circle_048.from_pydata([(-5.101, -1.841e-07, 0.3518), (-2.55, -4.417, 0.3518), (2.55, -4.417, 0.3518), (-3.191, -3.155e-07, 0.4067), (-1.595, 2.763, 0.4067), (-1.595, -2.763, 0.4067), (1.595, -2.763, 0.4067), (3.191, 3.155e-07, 0.4067), (1.595, 2.763, 0.4067), (5.05, 8.817, 0.3518), (5.05, -0.01721, 0.3518), (10.15, -0.01721, 0.3518), (12.7, 4.4, 0.3518), (10.15, 8.817, 0.3518), (4.409, 4.4, 0.4067), (6.005, 7.163, 0.4067), (6.005, 1.637, 0.4067), (9.195, 1.637, 0.4067), (10.79, 4.4, 0.4067), (9.195, 7.163, 0.4067), (-2.55, 13.22, 0.3518), (-5.101, 8.8, 0.3518), (-2.55, 4.383, 0.3518), (2.55, 4.383, 0.3518), (2.55, 13.22, 0.3518), (-3.191, 8.8, 0.4067), (-1.595, 11.56, 0.4067), (-1.595, 6.037, 0.4067), (1.595, 6.037, 0.4067), (3.191, 8.8, 0.4067), (1.595, 11.56, 0.4067), (-10.15, 8.817, 0.3518), (-12.7, 4.4, 0.3518), (-10.15, -0.01721, 0.3518), (-10.79, 4.4, 0.4067), (-9.195, 7.163, 0.4067), (-9.195, 1.637, 0.4067), (-6.005, 1.637, 0.4067), (-4.409, 4.4, 0.4067), (-6.005, 7.163, 0.4067), (-12.7, -4.4, 0.3518), (-10.15, -8.817, 0.3518), (-5.05, -8.817, 0.3518), (-10.79, -4.4, 0.4067), (-9.195, -1.637, 0.4067), (-9.195, -7.163, 0.4067), (-6.005, -7.163, 0.4067), (-4.409, -4.4, 0.4067), (-6.005, -1.637, 0.4067)], [], [(5, 6, 7, 3), (4, 3, 7, 8), (3, 4, 22, 0), (5, 3, 0, 1), (6, 5, 1, 2), (7, 6, 2, 10), (8, 7, 10, 23), (4, 8, 23, 22), (16, 17, 18, 14), (15, 14, 18, 19), (14, 15, 9, 23), (16, 14, 23, 10), (17, 16, 10, 11), (18, 17, 11, 12), (19, 18, 12, 13), (15, 19, 13, 9), (27, 28, 29, 25), (26, 25, 29, 30), (25, 26, 20, 21), (27, 25, 21, 22), (28, 27, 22, 23), (29, 28, 23, 9), (30, 29, 9, 24), (26, 30, 24, 20), (36, 37, 38, 34), (35, 34, 38, 39), (34, 35, 31, 32), (36, 34, 32, 33), (37, 36, 33, 0), (38, 37, 0, 22), (39, 38, 22, 21), (35, 39, 21, 31), (45, 46, 47, 43), (44, 43, 47, 48), (43, 44, 33, 40), (45, 43, 40, 41), (46, 45, 41, 42), (47, 46, 42, 1), (48, 47, 1, 0), (44, 48, 0, 33)])
_uv = me_circle_048.uv_layers.new(name='UVMap')
_uv.uv.foreach_set('vector', [0.3473, 0.2318, 0.657, 0.2318, 0.8119, 0.5, 0.1925, 0.5, 0.3473, 0.7682, 0.1925, 0.5, 0.8119, 0.5, 0.657, 0.7682, 0.8132, 0.1776, 0.1868, 0.1776, -2.491e-08, -4.424e-09, 1.0, 1.199e-09, 0.8132, 0.1776, 0.1868, 0.1776, 4.889e-09, -4.424e-09, 1.0, 4.135e-10, 0.8132, 0.1776, 0.1868, 0.1776, 4.889e-09, 1.145e-08, 1.0, 3.721e-10, 0.8132, 0.1776, 0.1868, 0.1776, -5.472e-08, -4.424e-09, 1.0, -2.812e-09, 0.8132, 0.1776, 0.1868, 0.1776, 3.469e-08, 8.683e-10, 1.0, 4.548e-10, 0.8132, 0.1776, 0.1868, 0.1776, 3.469e-08, 8.683e-10, 1.0, 3.308e-10, 0.3473, 0.2318, 0.657, 0.2318, 0.8119, 0.5, 0.1925, 0.5, 0.3473, 0.7682, 0.1925, 0.5, 0.8119, 0.5, 0.657, 0.7682, 0.8132, 0.1776, 0.1868, 0.1776, -2.491e-08, -4.424e-09, 1.0, 1.199e-09, 0.8132, 0.1776, 0.1868, 0.1776, 4.889e-09, -4.424e-09, 1.0, 4.135e-10, 0.8132, 0.1776, 0.1868, 0.1776, 4.889e-09, 1.145e-08, 1.0, 3.721e-10, 0.8132, 0.1776, 0.1868, 0.1776, -5.472e-08, -4.424e-09, 1.0, -2.812e-09, 0.8132, 0.1776, 0.1868, 0.1776, 3.469e-08, 8.683e-10, 1.0, 4.548e-10, 0.8132, 0.1776, 0.1868, 0.1776, 3.469e-08, 8.683e-10, 1.0, 3.308e-10, 0.3473, 0.2318, 0.657, 0.2318, 0.8119, 0.5, 0.1925, 0.5, 0.3473, 0.7682, 0.1925, 0.5, 0.8119, 0.5, 0.657, 0.7682, 0.8132, 0.1776, 0.1868, 0.1776, -2.491e-08, -4.424e-09, 1.0, 1.199e-09, 0.8132, 0.1776, 0.1868, 0.1776, 4.889e-09, -4.424e-09, 1.0, 4.135e-10, 0.8132, 0.1776, 0.1868, 0.1776, 4.889e-09, 1.145e-08, 1.0, 3.721e-10, 0.8132, 0.1776, 0.1868, 0.1776, -5.472e-08, -4.424e-09, 1.0, -2.812e-09, 0.8132, 0.1776, 0.1868, 0.1776, 3.469e-08, 8.683e-10, 1.0, 4.548e-10, 0.8132, 0.1776, 0.1868, 0.1776, 3.469e-08, 8.683e-10, 1.0, 3.308e-10, 0.3473, 0.2318, 0.657, 0.2318, 0.8119, 0.5, 0.1925, 0.5, 0.3473, 0.7682, 0.1925, 0.5, 0.8119, 0.5, 0.657, 0.7682, 0.8132, 0.1776, 0.1868, 0.1776, -2.491e-08, -4.424e-09, 1.0, 1.199e-09, 0.8132, 0.1776, 0.1868, 0.1776, 4.889e-09, -4.424e-09, 1.0, 4.135e-10, 0.8132, 0.1776, 0.1868, 0.1776, 4.889e-09, 1.145e-08, 1.0, 3.721e-10, 0.8132, 0.1776, 0.1868, 0.1776, -5.472e-08, -4.424e-09, 1.0, -2.812e-09, 0.8132, 0.1776, 0.1868, 0.1776, 3.469e-08, 8.683e-10, 1.0, 4.548e-10, 0.8132, 0.1776, 0.1868, 0.1776, 3.469e-08, 8.683e-10, 1.0, 3.308e-10, 0.3473, 0.2318, 0.657, 0.2318, 0.8119, 0.5, 0.1925, 0.5, 0.3473, 0.7682, 0.1925, 0.5, 0.8119, 0.5, 0.657, 0.7682, 0.8132, 0.1776, 0.1868, 0.1776, -2.491e-08, -4.424e-09, 1.0, 1.199e-09, 0.8132, 0.1776, 0.1868, 0.1776, 4.889e-09, -4.424e-09, 1.0, 4.135e-10, 0.8132, 0.1776, 0.1868, 0.1776, 4.889e-09, 1.145e-08, 1.0, 3.721e-10, 0.8132, 0.1776, 0.1868, 0.1776, -5.472e-08, -4.424e-09, 1.0, -2.812e-09, 0.8132, 0.1776, 0.1868, 0.1776, 3.469e-08, 8.683e-10, 1.0, 4.548e-10, 0.8132, 0.1776, 0.1868, 0.1776, 3.469e-08, 8.683e-10, 1.0, 3.308e-10])
me_circle_048.materials.append(mat_constructionsign)
me_circle_048.update()
me_circle_053 = bpy.data.meshes.new('Circle.053')
me_circle_053.from_pydata([(-5.101, -1.841e-07, 0.3518), (-2.55, -4.417, 0.3518), (2.55, -4.417, 0.3518), (-3.191, -3.155e-07, 0.4067), (-1.595, 2.763, 0.4067), (-1.595, -2.763, 0.4067), (1.595, -2.763, 0.4067), (3.191, 3.155e-07, 0.4067), (1.595, 2.763, 0.4067), (5.05, 8.817, 0.3518), (2.499, 4.4, 0.3518), (5.05, -0.01721, 0.3518), (10.15, -0.01721, 0.3518), (12.7, 4.4, 0.3518), (10.15, 8.817, 0.3518), (4.409, 4.4, 0.4067), (6.005, 7.163, 0.4067), (6.005, 1.637, 0.4067), (9.195, 1.637, 0.4067), (10.79, 4.4, 0.4067), (9.195, 7.163, 0.4067), (-2.55, 13.22, 0.3518), (-5.101, 8.8, 0.3518), (-2.55, 4.383, 0.3518), (2.55, 13.22, 0.3518), (-3.191, 8.8, 0.4067), (-1.595, 11.56, 0.4067), (-1.595, 6.037, 0.4067), (1.595, 6.037, 0.4067), (3.191, 8.8, 0.4067), (1.595, 11.56, 0.4067), (-10.15, 8.817, 0.3518), (-12.7, 4.4, 0.3518), (-10.15, -0.01721, 0.3518), (-10.79, 4.4, 0.4067), (-9.195, 7.163, 0.4067), (-9.195, 1.637, 0.4067), (-6.005, 1.637, 0.4067), (-4.409, 4.4, 0.4067), (-6.005, 7.163, 0.4067), (-5.101, -8.8, 0.3518), (-2.55, -13.22, 0.3518), (2.55, -13.22, 0.3518), (5.101, -8.8, 0.3518), (-3.191, -8.8, 0.4067), (-1.595, -6.037, 0.4067), (-1.595, -11.56, 0.4067), (1.595, -11.56, 0.4067), (3.191, -8.8, 0.4067), (1.595, -6.037, 0.4067)], [], [(5, 6, 7, 3), (4, 3, 7, 8), (3, 4, 23, 0), (5, 3, 0, 1), (6, 5, 1, 2), (7, 6, 2, 11), (8, 7, 11, 10), (4, 8, 10, 23), (17, 18, 19, 15), (16, 15, 19, 20), (15, 16, 9, 10), (17, 15, 10, 11), (18, 17, 11, 12), (19, 18, 12, 13), (20, 19, 13, 14), (16, 20, 14, 9), (27, 28, 29, 25), (26, 25, 29, 30), (25, 26, 21, 22), (27, 25, 22, 23), (28, 27, 23, 10), (29, 28, 10, 9), (30, 29, 9, 24), (26, 30, 24, 21), (36, 37, 38, 34), (35, 34, 38, 39), (34, 35, 31, 32), (36, 34, 32, 33), (37, 36, 33, 0), (38, 37, 0, 23), (39, 38, 23, 22), (35, 39, 22, 31), (46, 47, 48, 44), (45, 44, 48, 49), (44, 45, 1, 40), (46, 44, 40, 41), (47, 46, 41, 42), (48, 47, 42, 43), (49, 48, 43, 2), (45, 49, 2, 1)])
_uv = me_circle_053.uv_layers.new(name='UVMap')
_uv.uv.foreach_set('vector', [0.3473, 0.2318, 0.657, 0.2318, 0.8119, 0.5, 0.1925, 0.5, 0.3473, 0.7682, 0.1925, 0.5, 0.8119, 0.5, 0.657, 0.7682, 0.8132, 0.1776, 0.1868, 0.1776, -2.491e-08, -4.424e-09, 1.0, 1.199e-09, 0.8132, 0.1776, 0.1868, 0.1776, 4.889e-09, -4.424e-09, 1.0, 4.135e-10, 0.8132, 0.1776, 0.1868, 0.1776, 4.889e-09, 1.145e-08, 1.0, 3.721e-10, 0.8132, 0.1776, 0.1868, 0.1776, -5.472e-08, -4.424e-09, 1.0, -2.812e-09, 0.8132, 0.1776, 0.1868, 0.1776, 3.469e-08, 8.683e-10, 1.0, 4.548e-10, 0.8132, 0.1776, 0.1868, 0.1776, 3.469e-08, 8.683e-10, 1.0, 3.308e-10, 0.3473, 0.2318, 0.657, 0.2318, 0.8119, 0.5, 0.1925, 0.5, 0.3473, 0.7682, 0.1925, 0.5, 0.8119, 0.5, 0.657, 0.7682, 0.8132, 0.1776, 0.1868, 0.1776, -2.491e-08, -4.424e-09, 1.0, 1.199e-09, 0.8132, 0.1776, 0.1868, 0.1776, 4.889e-09, -4.424e-09, 1.0, 4.135e-10, 0.8132, 0.1776, 0.1868, 0.1776, 4.889e-09, 1.145e-08, 1.0, 3.721e-10, 0.8132, 0.1776, 0.1868, 0.1776, -5.472e-08, -4.424e-09, 1.0, -2.812e-09, 0.8132, 0.1776, 0.1868, 0.1776, 3.469e-08, 8.683e-10, 1.0, 4.548e-10, 0.8132, 0.1776, 0.1868, 0.1776, 3.469e-08, 8.683e-10, 1.0, 3.308e-10, 0.3473, 0.2318, 0.657, 0.2318, 0.8119, 0.5, 0.1925, 0.5, 0.3473, 0.7682, 0.1925, 0.5, 0.8119, 0.5, 0.657, 0.7682, 0.8132, 0.1776, 0.1868, 0.1776, -2.491e-08, -4.424e-09, 1.0, 1.199e-09, 0.8132, 0.1776, 0.1868, 0.1776, 4.889e-09, -4.424e-09, 1.0, 4.135e-10, 0.8132, 0.1776, 0.1868, 0.1776, 4.889e-09, 1.145e-08, 1.0, 3.721e-10, 0.8132, 0.1776, 0.1868, 0.1776, -5.472e-08, -4.424e-09, 1.0, -2.812e-09, 0.8132, 0.1776, 0.1868, 0.1776, 3.469e-08, 8.683e-10, 1.0, 4.548e-10, 0.8132, 0.1776, 0.1868, 0.1776, 3.469e-08, 8.683e-10, 1.0, 3.308e-10, 0.3473, 0.2318, 0.657, 0.2318, 0.8119, 0.5, 0.1925, 0.5, 0.3473, 0.7682, 0.1925, 0.5, 0.8119, 0.5, 0.657, 0.7682, 0.8132, 0.1776, 0.1868, 0.1776, -2.491e-08, -4.424e-09, 1.0, 1.199e-09, 0.8132, 0.1776, 0.1868, 0.1776, 4.889e-09, -4.424e-09, 1.0, 4.135e-10, 0.8132, 0.1776, 0.1868, 0.1776, 4.889e-09, 1.145e-08, 1.0, 3.721e-10, 0.8132, 0.1776, 0.1868, 0.1776, -5.472e-08, -4.424e-09, 1.0, -2.812e-09, 0.8132, 0.1776, 0.1868, 0.1776, 3.469e-08, 8.683e-10, 1.0, 4.548e-10, 0.8132, 0.1776, 0.1868, 0.1776, 3.469e-08, 8.683e-10, 1.0, 3.308e-10, 0.3473, 0.2318, 0.657, 0.2318, 0.8119, 0.5, 0.1925, 0.5, 0.3473, 0.7682, 0.1925, 0.5, 0.8119, 0.5, 0.657, 0.7682, 0.8132, 0.1776, 0.1868, 0.1776, -2.491e-08, -4.424e-09, 1.0, 1.199e-09, 0.8132, 0.1776, 0.1868, 0.1776, 4.889e-09, -4.424e-09, 1.0, 4.135e-10, 0.8132, 0.1776, 0.1868, 0.1776, 4.889e-09, 1.145e-08, 1.0, 3.721e-10, 0.8132, 0.1776, 0.1868, 0.1776, -5.472e-08, -4.424e-09, 1.0, -2.812e-09, 0.8132, 0.1776, 0.1868, 0.1776, 3.469e-08, 8.683e-10, 1.0, 4.548e-10, 0.8132, 0.1776, 0.1868, 0.1776, 3.469e-08, 8.683e-10, 1.0, 3.308e-10])
me_circle_053.materials.append(mat_constructionsign)
me_circle_053.update()
me_circle_058 = bpy.data.meshes.new('Circle.058')
me_circle_058.from_pydata([(-5.101, -1.841e-07, 0.3518), (-2.55, -4.417, 0.3518), (2.55, -4.417, 0.3518), (-3.191, -3.155e-07, 0.4067), (-1.595, 2.763, 0.4067), (-1.595, -2.763, 0.4067), (1.595, -2.763, 0.4067), (3.191, 3.155e-07, 0.4067), (1.595, 2.763, 0.4067), (5.05, 8.817, 0.3518), (2.499, 4.4, 0.3518), (5.05, -0.01721, 0.3518), (10.15, -0.01721, 0.3518), (12.7, 4.4, 0.3518), (10.15, 8.817, 0.3518), (4.409, 4.4, 0.4067), (6.005, 7.163, 0.4067), (6.005, 1.637, 0.4067), (9.195, 1.637, 0.4067), (10.79, 4.4, 0.4067), (9.195, 7.163, 0.4067), (-2.55, 13.22, 0.3518), (-5.101, 8.8, 0.3518), (-2.55, 4.383, 0.3518), (2.55, 13.22, 0.3518), (-3.191, 8.8, 0.4067), (-1.595, 11.56, 0.4067), (-1.595, 6.037, 0.4067), (1.595, 6.037, 0.4067), (3.191, 8.8, 0.4067), (1.595, 11.56, 0.4067), (-10.15, 0.01721, 0.3518), (-12.7, -4.4, 0.3518), (-10.15, -8.817, 0.3518), (-10.79, -4.4, 0.4067), (-9.195, -1.637, 0.4067), (-9.195, -7.163, 0.4067), (-6.005, -7.163, 0.4067), (-4.409, -4.4, 0.4067), (-6.005, -1.637, 0.4067), (-5.101, -8.8, 0.3518), (-2.55, -13.22, 0.3518), (2.55, -13.22, 0.3518), (5.101, -8.8, 0.3518), (-3.191, -8.8, 0.4067), (-1.595, -6.037, 0.4067), (-1.595, -11.56, 0.4067), (1.595, -11.56, 0.4067), (3.191, -8.8, 0.4067), (1.595, -6.037, 0.4067)], [], [(5, 6, 7, 3), (4, 3, 7, 8), (3, 4, 23, 0), (5, 3, 0, 1), (6, 5, 1, 2), (7, 6, 2, 11), (8, 7, 11, 10), (4, 8, 10, 23), (17, 18, 19, 15), (16, 15, 19, 20), (15, 16, 9, 10), (17, 15, 10, 11), (18, 17, 11, 12), (19, 18, 12, 13), (20, 19, 13, 14), (16, 20, 14, 9), (27, 28, 29, 25), (26, 25, 29, 30), (25, 26, 21, 22), (27, 25, 22, 23), (28, 27, 23, 10), (29, 28, 10, 9), (30, 29, 9, 24), (26, 30, 24, 21), (36, 37, 38, 34), (35, 34, 38, 39), (34, 35, 31, 32), (36, 34, 32, 33), (37, 36, 33, 40), (38, 37, 40, 1), (39, 38, 1, 0), (35, 39, 0, 31), (46, 47, 48, 44), (45, 44, 48, 49), (44, 45, 1, 40), (46, 44, 40, 41), (47, 46, 41, 42), (48, 47, 42, 43), (49, 48, 43, 2), (45, 49, 2, 1)])
_uv = me_circle_058.uv_layers.new(name='UVMap')
_uv.uv.foreach_set('vector', [0.3473, 0.2318, 0.657, 0.2318, 0.8119, 0.5, 0.1925, 0.5, 0.3473, 0.7682, 0.1925, 0.5, 0.8119, 0.5, 0.657, 0.7682, 0.8132, 0.1776, 0.1868, 0.1776, -2.491e-08, -4.424e-09, 1.0, 1.199e-09, 0.8132, 0.1776, 0.1868, 0.1776, 4.889e-09, -4.424e-09, 1.0, 4.135e-10, 0.8132, 0.1776, 0.1868, 0.1776, 4.889e-09, 1.145e-08, 1.0, 3.721e-10, 0.8132, 0.1776, 0.1868, 0.1776, -5.472e-08, -4.424e-09, 1.0, -2.812e-09, 0.8132, 0.1776, 0.1868, 0.1776, 3.469e-08, 8.683e-10, 1.0, 4.548e-10, 0.8132, 0.1776, 0.1868, 0.1776, 3.469e-08, 8.683e-10, 1.0, 3.308e-10, 0.3473, 0.2318, 0.657, 0.2318, 0.8119, 0.5, 0.1925, 0.5, 0.3473, 0.7682, 0.1925, 0.5, 0.8119, 0.5, 0.657, 0.7682, 0.8132, 0.1776, 0.1868, 0.1776, -2.491e-08, -4.424e-09, 1.0, 1.199e-09, 0.8132, 0.1776, 0.1868, 0.1776, 4.889e-09, -4.424e-09, 1.0, 4.135e-10, 0.8132, 0.1776, 0.1868, 0.1776, 4.889e-09, 1.145e-08, 1.0, 3.721e-10, 0.8132, 0.1776, 0.1868, 0.1776, -5.472e-08, -4.424e-09, 1.0, -2.812e-09, 0.8132, 0.1776, 0.1868, 0.1776, 3.469e-08, 8.683e-10, 1.0, 4.548e-10, 0.8132, 0.1776, 0.1868, 0.1776, 3.469e-08, 8.683e-10, 1.0, 3.308e-10, 0.3473, 0.2318, 0.657, 0.2318, 0.8119, 0.5, 0.1925, 0.5, 0.3473, 0.7682, 0.1925, 0.5, 0.8119, 0.5, 0.657, 0.7682, 0.8132, 0.1776, 0.1868, 0.1776, -2.491e-08, -4.424e-09, 1.0, 1.199e-09, 0.8132, 0.1776, 0.1868, 0.1776, 4.889e-09, -4.424e-09, 1.0, 4.135e-10, 0.8132, 0.1776, 0.1868, 0.1776, 4.889e-09, 1.145e-08, 1.0, 3.721e-10, 0.8132, 0.1776, 0.1868, 0.1776, -5.472e-08, -4.424e-09, 1.0, -2.812e-09, 0.8132, 0.1776, 0.1868, 0.1776, 3.469e-08, 8.683e-10, 1.0, 4.548e-10, 0.8132, 0.1776, 0.1868, 0.1776, 3.469e-08, 8.683e-10, 1.0, 3.308e-10, 0.3473, 0.2318, 0.657, 0.2318, 0.8119, 0.5, 0.1925, 0.5, 0.3473, 0.7682, 0.1925, 0.5, 0.8119, 0.5, 0.657, 0.7682, 0.8132, 0.1776, 0.1868, 0.1776, -2.491e-08, -4.424e-09, 1.0, 1.199e-09, 0.8132, 0.1776, 0.1868, 0.1776, 4.889e-09, -4.424e-09, 1.0, 4.135e-10, 0.8132, 0.1776, 0.1868, 0.1776, 4.889e-09, 1.145e-08, 1.0, 3.721e-10, 0.8132, 0.1776, 0.1868, 0.1776, -5.472e-08, -4.424e-09, 1.0, -2.812e-09, 0.8132, 0.1776, 0.1868, 0.1776, 3.469e-08, 8.683e-10, 1.0, 4.548e-10, 0.8132, 0.1776, 0.1868, 0.1776, 3.469e-08, 8.683e-10, 1.0, 3.308e-10, 0.3473, 0.2318, 0.657, 0.2318, 0.8119, 0.5, 0.1925, 0.5, 0.3473, 0.7682, 0.1925, 0.5, 0.8119, 0.5, 0.657, 0.7682, 0.8132, 0.1776, 0.1868, 0.1776, -2.491e-08, -4.424e-09, 1.0, 1.199e-09, 0.8132, 0.1776, 0.1868, 0.1776, 4.889e-09, -4.424e-09, 1.0, 4.135e-10, 0.8132, 0.1776, 0.1868, 0.1776, 4.889e-09, 1.145e-08, 1.0, 3.721e-10, 0.8132, 0.1776, 0.1868, 0.1776, -5.472e-08, -4.424e-09, 1.0, -2.812e-09, 0.8132, 0.1776, 0.1868, 0.1776, 3.469e-08, 8.683e-10, 1.0, 4.548e-10, 0.8132, 0.1776, 0.1868, 0.1776, 3.469e-08, 8.683e-10, 1.0, 3.308e-10])
me_circle_058.materials.append(mat_constructionsign)
me_circle_058.update()
me_circle_063 = bpy.data.meshes.new('Circle.063')
me_circle_063.from_pydata([(-2.55, -4.417, 0.3518), (2.55, -4.417, 0.3518), (-3.191, -3.155e-07, 0.4067), (-1.595, 2.763, 0.4067), (-1.595, -2.763, 0.4067), (1.595, -2.763, 0.4067), (3.191, 3.155e-07, 0.4067), (1.595, 2.763, 0.4067), (5.05, 8.817, 0.3518), (5.05, -0.01721, 0.3518), (10.15, -0.01721, 0.3518), (12.7, 4.4, 0.3518), (10.15, 8.817, 0.3518), (4.409, 4.4, 0.4067), (6.005, 7.163, 0.4067), (6.005, 1.637, 0.4067), (9.195, 1.637, 0.4067), (10.79, 4.4, 0.4067), (9.195, 7.163, 0.4067), (-2.55, 13.22, 0.3518), (-5.101, 8.8, 0.3518), (-2.55, 4.383, 0.3518), (2.55, 4.383, 0.3518), (2.55, 13.22, 0.3518), (-3.191, 8.8, 0.4067), (-1.595, 11.56, 0.4067), (-1.595, 6.037, 0.4067), (1.595, 6.037, 0.4067), (3.191, 8.8, 0.4067), (1.595, 11.56, 0.4067), (-10.15, 8.817, 0.3518), (-12.7, 4.4, 0.3518), (-10.15, -0.01721, 0.3518), (-5.05, -0.01721, 0.3518), (-10.79, 4.4, 0.4067), (-9.195, 7.163, 0.4067), (-9.195, 1.637, 0.4067), (-6.005, 1.637, 0.4067), (-4.409, 4.4, 0.4067), (-6.005, 7.163, 0.4067), (-12.7, -4.4, 0.3518), (-10.15, -8.817, 0.3518), (-5.05, -8.817, 0.3518), (-10.79, -4.4, 0.4067), (-9.195, -1.637, 0.4067), (-9.195, -7.163, 0.4067), (-6.005, -7.163, 0.4067), (-4.409, -4.4, 0.4067), (-6.005, -1.637, 0.4067), (-2.55, -13.22, 0.3518), (2.55, -13.22, 0.3518), (5.101, -8.8, 0.3518), (-3.191, -8.8, 0.4067), (-1.595, -6.037, 0.4067), (-1.595, -11.56, 0.4067), (1.595, -11.56, 0.4067), (3.191, -8.8, 0.4067), (1.595, -6.037, 0.4067)], [], [(4, 5, 6, 2), (3, 2, 6, 7), (2, 3, 21, 33), (4, 2, 33, 0), (5, 4, 0, 1), (6, 5, 1, 9), (7, 6, 9, 22), (3, 7, 22, 21), (15, 16, 17, 13), (14, 13, 17, 18), (13, 14, 8, 22), (15, 13, 22, 9), (16, 15, 9, 10), (17, 16, 10, 11), (18, 17, 11, 12), (14, 18, 12, 8), (26, 27, 28, 24), (25, 24, 28, 29), (24, 25, 19, 20), (26, 24, 20, 21), (27, 26, 21, 22), (28, 27, 22, 8), (29, 28, 8, 23), (25, 29, 23, 19), (36, 37, 38, 34), (35, 34, 38, 39), (34, 35, 30, 31), (36, 34, 31, 32), (37, 36, 32, 33), (38, 37, 33, 21), (39, 38, 21, 20), (35, 39, 20, 30), (45, 46, 47, 43), (44, 43, 47, 48), (43, 44, 32, 40), (45, 43, 40, 41), (46, 45, 41, 42), (47, 46, 42, 0), (48, 47, 0, 33), (44, 48, 33, 32), (54, 55, 56, 52), (53, 52, 56, 57), (52, 53, 0, 42), (54, 52, 42, 49), (55, 54, 49, 50), (56, 55, 50, 51), (57, 56, 51, 1), (53, 57, 1, 0)])
_uv = me_circle_063.uv_layers.new(name='UVMap')
_uv.uv.foreach_set('vector', [0.3473, 0.2318, 0.657, 0.2318, 0.8119, 0.5, 0.1925, 0.5, 0.3473, 0.7682, 0.1925, 0.5, 0.8119, 0.5, 0.657, 0.7682, 0.8132, 0.1776, 0.1868, 0.1776, -2.491e-08, -4.424e-09, 1.0, 1.199e-09, 0.8132, 0.1776, 0.1868, 0.1776, 4.889e-09, -4.424e-09, 1.0, 4.135e-10, 0.8132, 0.1776, 0.1868, 0.1776, 4.889e-09, 1.145e-08, 1.0, 3.721e-10, 0.8132, 0.1776, 0.1868, 0.1776, -5.472e-08, -4.424e-09, 1.0, -2.812e-09, 0.8132, 0.1776, 0.1868, 0.1776, 3.469e-08, 8.683e-10, 1.0, 4.548e-10, 0.8132, 0.1776, 0.1868, 0.1776, 3.469e-08, 8.683e-10, 1.0, 3.308e-10, 0.3473, 0.2318, 0.657, 0.2318, 0.8119, 0.5, 0.1925, 0.5, 0.3473, 0.7682, 0.1925, 0.5, 0.8119, 0.5, 0.657, 0.7682, 0.8132, 0.1776, 0.1868, 0.1776, -2.491e-08, -4.424e-09, 1.0, 1.199e-09, 0.8132, 0.1776, 0.1868, 0.1776, 4.889e-09, -4.424e-09, 1.0, 4.135e-10, 0.8132, 0.1776, 0.1868, 0.1776, 4.889e-09, 1.145e-08, 1.0, 3.721e-10, 0.8132, 0.1776, 0.1868, 0.1776, -5.472e-08, -4.424e-09, 1.0, -2.812e-09, 0.8132, 0.1776, 0.1868, 0.1776, 3.469e-08, 8.683e-10, 1.0, 4.548e-10, 0.8132, 0.1776, 0.1868, 0.1776, 3.469e-08, 8.683e-10, 1.0, 3.308e-10, 0.3473, 0.2318, 0.657, 0.2318, 0.8119, 0.5, 0.1925, 0.5, 0.3473, 0.7682, 0.1925, 0.5, 0.8119, 0.5, 0.657, 0.7682, 0.8132, 0.1776, 0.1868, 0.1776, -2.491e-08, -4.424e-09, 1.0, 1.199e-09, 0.8132, 0.1776, 0.1868, 0.1776, 4.889e-09, -4.424e-09, 1.0, 4.135e-10, 0.8132, 0.1776, 0.1868, 0.1776, 4.889e-09, 1.145e-08, 1.0, 3.721e-10, 0.8132, 0.1776, 0.1868, 0.1776, -5.472e-08, -4.424e-09, 1.0, -2.812e-09, 0.8132, 0.1776, 0.1868, 0.1776, 3.469e-08, 8.683e-10, 1.0, 4.548e-10, 0.8132, 0.1776, 0.1868, 0.1776, 3.469e-08, 8.683e-10, 1.0, 3.308e-10, 0.3473, 0.2318, 0.657, 0.2318, 0.8119, 0.5, 0.1925, 0.5, 0.3473, 0.7682, 0.1925, 0.5, 0.8119, 0.5, 0.657, 0.7682, 0.8132, 0.1776, 0.1868, 0.1776, -2.491e-08, -4.424e-09, 1.0, 1.199e-09, 0.8132, 0.1776, 0.1868, 0.1776, 4.889e-09, -4.424e-09, 1.0, 4.135e-10, 0.8132, 0.1776, 0.1868, 0.1776, 4.889e-09, 1.145e-08, 1.0, 3.721e-10, 0.8132, 0.1776, 0.1868, 0.1776, -5.472e-08, -4.424e-09, 1.0, -2.812e-09, 0.8132, 0.1776, 0.1868, 0.1776, 3.469e-08, 8.683e-10, 1.0, 4.548e-10, 0.8132, 0.1776, 0.1868, 0.1776, 3.469e-08, 8.683e-10, 1.0, 3.308e-10, 0.3473, 0.2318, 0.657, 0.2318, 0.8119, 0.5, 0.1925, 0.5, 0.3473, 0.7682, 0.1925, 0.5, 0.8119, 0.5, 0.657, 0.7682, 0.8132, 0.1776, 0.1868, 0.1776, -2.491e-08, -4.424e-09, 1.0, 1.199e-09, 0.8132, 0.1776, 0.1868, 0.1776, 4.889e-09, -4.424e-09, 1.0, 4.135e-10, 0.8132, 0.1776, 0.1868, 0.1776, 4.889e-09, 1.145e-08, 1.0, 3.721e-10, 0.8132, 0.1776, 0.1868, 0.1776, -5.472e-08, -4.424e-09, 1.0, -2.812e-09, 0.8132, 0.1776, 0.1868, 0.1776, 3.469e-08, 8.683e-10, 1.0, 4.548e-10, 0.8132, 0.1776, 0.1868, 0.1776, 3.469e-08, 8.683e-10, 1.0, 3.308e-10, 0.3473, 0.2318, 0.657, 0.2318, 0.8119, 0.5, 0.1925, 0.5, 0.3473, 0.7682, 0.1925, 0.5, 0.8119, 0.5, 0.657, 0.7682, 0.8132, 0.1776, 0.1868, 0.1776, -2.491e-08, -4.424e-09, 1.0, 1.199e-09, 0.8132, 0.1776, 0.1868, 0.1776, 4.889e-09, -4.424e-09, 1.0, 4.135e-10, 0.8132, 0.1776, 0.1868, 0.1776, 4.889e-09, 1.145e-08, 1.0, 3.721e-10, 0.8132, 0.1776, 0.1868, 0.1776, -5.472e-08, -4.424e-09, 1.0, -2.812e-09, 0.8132, 0.1776, 0.1868, 0.1776, 3.469e-08, 8.683e-10, 1.0, 4.548e-10, 0.8132, 0.1776, 0.1868, 0.1776, 3.469e-08, 8.683e-10, 1.0, 3.308e-10])
me_circle_063.materials.append(mat_constructionsign)
me_circle_063.update()
me_circle_030 = bpy.data.meshes.new('Circle.030')
me_circle_030.from_pydata([(-2.55, -4.417, 0.3518), (-3.191, -3.155e-07, 0.4067), (-1.595, 2.763, 0.4067), (-1.595, -2.763, 0.4067), (1.595, -2.763, 0.4067), (3.191, 3.155e-07, 0.4067), (1.595, 2.763, 0.4067), (5.05, 8.817, 0.3518), (5.05, -0.01721, 0.3518), (10.15, -0.01721, 0.3518), (12.7, 4.4, 0.3518), (10.15, 8.817, 0.3518), (4.409, 4.4, 0.4067), (6.005, 7.163, 0.4067), (6.005, 1.637, 0.4067), (9.195, 1.637, 0.4067), (10.79, 4.4, 0.4067), (9.195, 7.163, 0.4067), (-2.55, 13.22, 0.3518), (-5.101, 8.8, 0.3518), (2.55, 4.383, 0.3518), (2.55, 13.22, 0.3518), (-3.191, 8.8, 0.4067), (-1.595, 11.56, 0.4067), (-1.595, 6.037, 0.4067), (1.595, 6.037, 0.4067), (3.191, 8.8, 0.4067), (1.595, 11.56, 0.4067), (-10.15, 8.817, 0.3518), (-12.7, 4.4, 0.3518), (-10.15, -0.01721, 0.3518), (-5.05, -0.01721, 0.3518), (-2.499, 4.4, 0.3518), (-10.79, 4.4, 0.4067), (-9.195, 7.163, 0.4067), (-9.195, 1.637, 0.4067), (-6.005, 1.637, 0.4067), (-4.409, 4.4, 0.4067), (-6.005, 7.163, 0.4067), (-12.7, -4.4, 0.3518), (-10.15, -8.817, 0.3518), (-10.79, -4.4, 0.4067), (-9.195, -1.637, 0.4067), (-9.195, -7.163, 0.4067), (-6.005, -7.163, 0.4067), (-4.409, -4.4, 0.4067), (-6.005, -1.637, 0.4067), (-5.101, -8.8, 0.3518), (-2.55, -13.22, 0.3518), (2.55, -13.22, 0.3518), (-3.191, -8.8, 0.4067), (-1.595, -6.037, 0.4067), (-1.595, -11.56, 0.4067), (1.595, -11.56, 0.4067), (3.191, -8.8, 0.4067), (1.595, -6.037, 0.4067), (2.499, -4.4, 0.3518), (5.05, -8.817, 0.3518), (10.15, -8.817, 0.3518), (12.7, -4.4, 0.3518), (4.409, -4.4, 0.4067), (6.005, -1.637, 0.4067), (6.005, -7.163, 0.4067), (9.195, -7.163, 0.4067), (10.79, -4.4, 0.4067), (9.195, -1.637, 0.4067)], [], [(3, 4, 5, 1), (2, 1, 5, 6), (1, 2, 32, 31), (3, 1, 31, 0), (4, 3, 0, 56), (5, 4, 56, 8), (6, 5, 8, 20), (2, 6, 20, 32), (14, 15, 16, 12), (13, 12, 16, 17), (12, 13, 7, 20), (14, 12, 20, 8), (15, 14, 8, 9), (16, 15, 9, 10), (17, 16, 10, 11), (13, 17, 11, 7), (24, 25, 26, 22), (23, 22, 26, 27), (22, 23, 18, 19), (24, 22, 19, 32), (25, 24, 32, 20), (26, 25, 20, 7), (27, 26, 7, 21), (23, 27, 21, 18), (35, 36, 37, 33), (34, 33, 37, 38), (33, 34, 28, 29), (35, 33, 29, 30), (36, 35, 30, 31), (37, 36, 31, 32), (38, 37, 32, 19), (34, 38, 19, 28), (43, 44, 45, 41), (42, 41, 45, 46), (41, 42, 30, 39), (43, 41, 39, 40), (44, 43, 40, 47), (45, 44, 47, 0), (46, 45, 0, 31), (42, 46, 31, 30), (52, 53, 54, 50), (51, 50, 54, 55), (50, 51, 0, 47), (52, 50, 47, 48), (53, 52, 48, 49), (54, 53, 49, 57), (55, 54, 57, 56), (51, 55, 56, 0), (62, 63, 64, 60), (61, 60, 64, 65), (60, 61, 8, 56), (62, 60, 56, 57), (63, 62, 57, 58), (64, 63, 58, 59), (65, 64, 59, 9), (61, 65, 9, 8)])
_uv = me_circle_030.uv_layers.new(name='UVMap')
_uv.uv.foreach_set('vector', [0.3473, 0.2318, 0.657, 0.2318, 0.8119, 0.5, 0.1925, 0.5, 0.3473, 0.7682, 0.1925, 0.5, 0.8119, 0.5, 0.657, 0.7682, 0.8132, 0.1776, 0.1868, 0.1776, -2.491e-08, -4.424e-09, 1.0, 1.199e-09, 0.8132, 0.1776, 0.1868, 0.1776, 4.889e-09, -4.424e-09, 1.0, 4.135e-10, 0.8132, 0.1776, 0.1868, 0.1776, 4.889e-09, 1.145e-08, 1.0, 3.721e-10, 0.8132, 0.1776, 0.1868, 0.1776, -5.472e-08, -4.424e-09, 1.0, -2.812e-09, 0.8132, 0.1776, 0.1868, 0.1776, 3.469e-08, 8.683e-10, 1.0, 4.548e-10, 0.8132, 0.1776, 0.1868, 0.1776, 3.469e-08, 8.683e-10, 1.0, 3.308e-10, 0.3473, 0.2318, 0.657, 0.2318, 0.8119, 0.5, 0.1925, 0.5, 0.3473, 0.7682, 0.1925, 0.5, 0.8119, 0.5, 0.657, 0.7682, 0.8132, 0.1776, 0.1868, 0.1776, -2.491e-08, -4.424e-09, 1.0, 1.199e-09, 0.8132, 0.1776, 0.1868, 0.1776, 4.889e-09, -4.424e-09, 1.0, 4.135e-10, 0.8132, 0.1776, 0.1868, 0.1776, 4.889e-09, 1.145e-08, 1.0, 3.721e-10, 0.8132, 0.1776, 0.1868, 0.1776, -5.472e-08, -4.424e-09, 1.0, -2.812e-09, 0.8132, 0.1776, 0.1868, 0.1776, 3.469e-08, 8.683e-10, 1.0, 4.548e-10, 0.8132, 0.1776, 0.1868, 0.1776, 3.469e-08, 8.683e-10, 1.0, 3.308e-10, 0.3473, 0.2318, 0.657, 0.2318, 0.8119, 0.5, 0.1925, 0.5, 0.3473, 0.7682, 0.1925, 0.5, 0.8119, 0.5, 0.657, 0.7682, 0.8132, 0.1776, 0.1868, 0.1776, -2.491e-08, -4.424e-09, 1.0, 1.199e-09, 0.8132, 0.1776, 0.1868, 0.1776, 4.889e-09, -4.424e-09, 1.0, 4.135e-10, 0.8132, 0.1776, 0.1868, 0.1776, 4.889e-09, 1.145e-08, 1.0, 3.721e-10, 0.8132, 0.1776, 0.1868, 0.1776, -5.472e-08, -4.424e-09, 1.0, -2.812e-09, 0.8132, 0.1776, 0.1868, 0.1776, 3.469e-08, 8.683e-10, 1.0, 4.548e-10, 0.8132, 0.1776, 0.1868, 0.1776, 3.469e-08, 8.683e-10, 1.0, 3.308e-10, 0.3473, 0.2318, 0.657, 0.2318, 0.8119, 0.5, 0.1925, 0.5, 0.3473, 0.7682, 0.1925, 0.5, 0.8119, 0.5, 0.657, 0.7682, 0.8132, 0.1776, 0.1868, 0.1776, -2.491e-08, -4.424e-09, 1.0, 1.199e-09, 0.8132, 0.1776, 0.1868, 0.1776, 4.889e-09, -4.424e-09, 1.0, 4.135e-10, 0.8132, 0.1776, 0.1868, 0.1776, 4.889e-09, 1.145e-08, 1.0, 3.721e-10, 0.8132, 0.1776, 0.1868, 0.1776, -5.472e-08, -4.424e-09, 1.0, -2.812e-09, 0.8132, 0.1776, 0.1868, 0.1776, 3.469e-08, 8.683e-10, 1.0, 4.548e-10, 0.8132, 0.1776, 0.1868, 0.1776, 3.469e-08, 8.683e-10, 1.0, 3.308e-10, 0.3473, 0.2318, 0.657, 0.2318, 0.8119, 0.5, 0.1925, 0.5, 0.3473, 0.7682, 0.1925, 0.5, 0.8119, 0.5, 0.657, 0.7682, 0.8132, 0.1776, 0.1868, 0.1776, -2.491e-08, -4.424e-09, 1.0, 1.199e-09, 0.8132, 0.1776, 0.1868, 0.1776, 4.889e-09, -4.424e-09, 1.0, 4.135e-10, 0.8132, 0.1776, 0.1868, 0.1776, 4.889e-09, 1.145e-08, 1.0, 3.721e-10, 0.8132, 0.1776, 0.1868, 0.1776, -5.472e-08, -4.424e-09, 1.0, -2.812e-09, 0.8132, 0.1776, 0.1868, 0.1776, 3.469e-08, 8.683e-10, 1.0, 4.548e-10, 0.8132, 0.1776, 0.1868, 0.1776, 3.469e-08, 8.683e-10, 1.0, 3.308e-10, 0.3473, 0.2318, 0.657, 0.2318, 0.8119, 0.5, 0.1925, 0.5, 0.3473, 0.7682, 0.1925, 0.5, 0.8119, 0.5, 0.657, 0.7682, 0.8132, 0.1776, 0.1868, 0.1776, -2.491e-08, -4.424e-09, 1.0, 1.199e-09, 0.8132, 0.1776, 0.1868, 0.1776, 4.889e-09, -4.424e-09, 1.0, 4.135e-10, 0.8132, 0.1776, 0.1868, 0.1776, 4.889e-09, 1.145e-08, 1.0, 3.721e-10, 0.8132, 0.1776, 0.1868, 0.1776, -5.472e-08, -4.424e-09, 1.0, -2.812e-09, 0.8132, 0.1776, 0.1868, 0.1776, 3.469e-08, 8.683e-10, 1.0, 4.548e-10, 0.8132, 0.1776, 0.1868, 0.1776, 3.469e-08, 8.683e-10, 1.0, 3.308e-10, 0.3473, 0.2318, 0.657, 0.2318, 0.8119, 0.5, 0.1925, 0.5, 0.3473, 0.7682, 0.1925, 0.5, 0.8119, 0.5, 0.657, 0.7682, 0.8132, 0.1776, 0.1868, 0.1776, -2.491e-08, -4.424e-09, 1.0, 1.199e-09, 0.8132, 0.1776, 0.1868, 0.1776, 4.889e-09, -4.424e-09, 1.0, 4.135e-10, 0.8132, 0.1776, 0.1868, 0.1776, 4.889e-09, 1.145e-08, 1.0, 3.721e-10, 0.8132, 0.1776, 0.1868, 0.1776, -5.472e-08, -4.424e-09, 1.0, -2.812e-09, 0.8132, 0.1776, 0.1868, 0.1776, 3.469e-08, 8.683e-10, 1.0, 4.548e-10, 0.8132, 0.1776, 0.1868, 0.1776, 3.469e-08, 8.683e-10, 1.0, 3.308e-10])
me_circle_030.materials.append(mat_constructionsign)
me_circle_030.update()

# ---- objects
ob_path_spot_large = bpy.data.objects.new('Path.Spot.Large', me_circle_011)
ob_zone_single = bpy.data.objects.new('Zone.Single', me_circle_016)
ob_zone_double = bpy.data.objects.new('Zone.Double', me_circle_019)
ob_zone_tripple_a = bpy.data.objects.new('Zone.Tripple.A', me_circle_020)
ob_zone_tripple_b = bpy.data.objects.new('Zone.Tripple.B', me_circle_023)
ob_zone_tripple_c = bpy.data.objects.new('Zone.Tripple.C', me_circle_026)
ob_zone_quad_a = bpy.data.objects.new('Zone.Quad.A', me_circle_035)
ob_zone_quad_b = bpy.data.objects.new('Zone.Quad.B', me_circle_036)
ob_zone_quad_c = bpy.data.objects.new('Zone.Quad.C', me_circle_040)
ob_zone_quad_d = bpy.data.objects.new('Zone.Quad.D', me_circle_044)
ob_zone_quint_a = bpy.data.objects.new('Zone.Quint.A', me_circle_048)
ob_zone_quint_b = bpy.data.objects.new('Zone.Quint.B', me_circle_053)
ob_zone_quint_c = bpy.data.objects.new('Zone.Quint.C', me_circle_058)
ob_zone_sext_a = bpy.data.objects.new('Zone.Sext.A', me_circle_063)
ob_zone_sept_a = bpy.data.objects.new('Zone.Sept.A', me_circle_030)

# ---- transforms, parenting, visibility, modifiers, constraints
ob_path_spot_large.location = (0.0, 0.0, 0.0)
_m = ob_path_spot_large.modifiers.new('Auto Smooth', 'NODES')
_m.node_group = ng_auto_smooth
_gi = [s.identifier for s in ng_auto_smooth.interface.items_tree if s.item_type == 'SOCKET' and s.in_out == 'INPUT']
_m[_gi[1]] = 3.142  # Angle
ob_zone_single.location = (0.0, 0.0, 0.0)
ob_zone_double.location = (0.0, 0.0, 0.0)
ob_zone_tripple_a.location = (0.0, 0.0, 0.0)
ob_zone_tripple_b.location = (0.0, 0.0, 0.0)
ob_zone_tripple_c.location = (0.0, 0.0, 0.0)
ob_zone_quad_a.location = (0.0, 0.0, 0.0)
ob_zone_quad_b.location = (0.0, 0.0, 0.0)
ob_zone_quad_c.location = (0.0, 0.0, 0.0)
ob_zone_quad_d.location = (0.0, 0.0, 0.0)
ob_zone_quint_a.location = (0.0, 0.0, 0.0)
ob_zone_quint_b.location = (0.0, 0.0, 0.0)
ob_zone_quint_c.location = (0.0, 0.0, 0.0)
ob_zone_sext_a.location = (0.0, 0.0, 0.0)
ob_zone_sept_a.location = (0.0, 0.0, 0.0)

# ---- collection membership
col_misc.objects.link(ob_path_spot_large)
col_misc.objects.link(ob_zone_single)
col_zone_double.objects.link(ob_zone_double)
col_zone_tripple.objects.link(ob_zone_tripple_a)
col_zone_tripple.objects.link(ob_zone_tripple_b)
col_zone_tripple.objects.link(ob_zone_tripple_c)
col_zone_quad.objects.link(ob_zone_quad_a)
col_zone_quad.objects.link(ob_zone_quad_b)
col_zone_quad.objects.link(ob_zone_quad_c)
col_zone_quad.objects.link(ob_zone_quad_d)
col_zone_quint.objects.link(ob_zone_quint_a)
col_zone_quint.objects.link(ob_zone_quint_b)
col_zone_quint.objects.link(ob_zone_quint_c)
col_zone_sext.objects.link(ob_zone_sext_a)
col_zone_sept.objects.link(ob_zone_sept_a)

# ---- scene / render settings (as saved in the file)
scene.frame_start = 1; scene.frame_end = 250; scene.frame_set(1)
scene.render.engine = 'BLENDER_EEVEE_NEXT'
scene.cycles.sampling_pattern = 'TABULATED_SOBOL'
bpy.context.view_layer.update()

# ---- added for rendering (the .blend has no active camera and no usable light): camera, sun
cam_auto = bpy.data.cameras.new('AutoCamera')
cam_auto.lens = 50.0
cam_auto.sensor_width = 36.0
cam_auto.clip_end = 1000.0
ob_auto_camera = bpy.data.objects.new('AutoCamera', cam_auto)
scene.collection.objects.link(ob_auto_camera)
ob_auto_camera.location = (33.9221, -40.7065, 27.3062)
ob_auto_camera.rotation_euler = (1.09748, -7.21219e-08, 0.694738)
scene.camera = ob_auto_camera
light_auto_sun = bpy.data.lights.new('AutoSun', 'SUN')
light_auto_sun.energy = 3.0
light_auto_sun.angle = 0.0523599
ob_auto_sun = bpy.data.objects.new('AutoSun', light_auto_sun)
scene.collection.objects.link(ob_auto_sun)
ob_auto_sun.rotation_euler = (0.872665, 0.174533, 0.523599)
bpy.context.view_layer.update()
